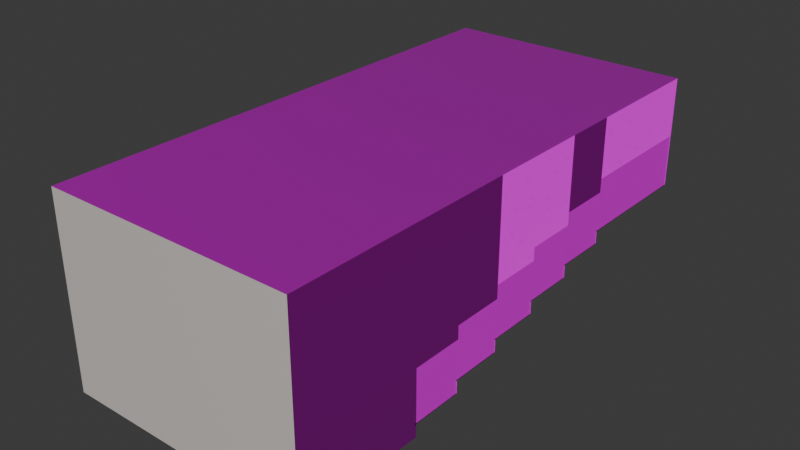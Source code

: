 # Source: Classroom-Buidling.blend  (saved by Blender 4.2.66; exported with 4.5.12 LTS)
import bpy
from mathutils import Matrix  # noqa: F401  (used for matrix-valued properties, if any)

bpy.ops.wm.read_factory_settings(use_empty=True)
scene = bpy.context.scene
scene.name = 'Scene'

# ---- collections
col_collection = bpy.data.collections.new('Collection'); scene.collection.children.link(col_collection)

# ---- images (referenced by path relative to the original .blend; pixels are not part of the script)
import os
ASSET_DIR = os.environ.get("B2B_ASSET_DIR", "")  # directory of the original .blend (textures are referenced by path, not embedded)
HERE = os.path.dirname(os.path.abspath(__file__))  # packed textures are extracted next to this script under _unpacked/

def load_image(name, relpath, width, height, colorspace="sRGB"):
    """Load a texture the original file referenced (path relative to the .blend, or extracted next to this script)."""
    p = next((c for c in (os.path.join(HERE, relpath), os.path.join(ASSET_DIR, relpath)) if relpath and os.path.exists(c)), "")
    if p:
        img = bpy.data.images.load(p, check_existing=True)
        img.name = name
    else:  # same state as the original file: an image datablock whose file is absent (Cycles renders it pink)
        img = bpy.data.images.new(name, width, height)
        img.source = "FILE"
        img.filepath = "//" + (relpath or name)
    img.colorspace_settings.name = colorspace
    return img
img_concrete_floor_uh1gcaxdy_1k_basecolor_jpg = load_image('Concrete_Floor_uh1gcaxdy_1K_BaseColor.jpg', 'Concrete_Floor_uh1gcaxdy_1K_BaseColor.jpg', 1024, 1024, 'sRGB')
img_concrete_floor_uh1gcaxdy_1k_normal_jpg = load_image('Concrete_Floor_uh1gcaxdy_1K_Normal.jpg', 'Concrete_Floor_uh1gcaxdy_1K_Normal.jpg', 1024, 1024, 'sRGB')
img_concrete_floor_uh1gcaxdy_1k_roughness_jpg = load_image('Concrete_Floor_uh1gcaxdy_1K_Roughness.jpg', 'Concrete_Floor_uh1gcaxdy_1K_Roughness.jpg', 1024, 1024, 'sRGB')
img_wooden_floor_ubnmdb2o_1k_displacement_jpg = load_image('Wooden_Floor_ubnmdb2o_1K_Displacement.jpg', 'Wooden_Floor_ubnmdb2o_1K_Displacement.jpg', 1024, 1024, 'sRGB')
img_concrete_floor_uh1gcaxdy_1k_specular_jpg = load_image('Concrete_Floor_uh1gcaxdy_1K_Specular.jpg', 'Concrete_Floor_uh1gcaxdy_1K_Specular.jpg', 1024, 1024, 'sRGB')
img_wooden_floor_ubnmdb2o_1k_basecolor_jpg = load_image('Wooden_Floor_ubnmdb2o_1K_BaseColor.jpg', 'Wooden_Floor_ubnmdb2o_1K_BaseColor.jpg', 1024, 1024, 'sRGB')
img_wooden_floor_ubnmdb2o_1k_normal_jpg = load_image('Wooden_Floor_ubnmdb2o_1K_Normal.jpg', 'Wooden_Floor_ubnmdb2o_1K_Normal.jpg', 1024, 1024, 'sRGB')
img_wooden_floor_ubnmdb2o_1k_specular_jpg = load_image('Wooden_Floor_ubnmdb2o_1K_Specular.jpg', 'Wooden_Floor_ubnmdb2o_1K_Specular.jpg', 1024, 1024, 'sRGB')
img_japanese_tatami_mats_tlvheccfw_1k_basecolor_jpg = load_image('Japanese_Tatami_Mats_tlvheccfw_1K_BaseColor.jpg', 'Japanese_Tatami_Mats_tlvheccfw_1K_BaseColor.jpg', 1024, 1024, 'sRGB')
img_japanese_tatami_mats_tlvheccfw_1k_normal_jpg = load_image('Japanese_Tatami_Mats_tlvheccfw_1K_Normal.jpg', 'Japanese_Tatami_Mats_tlvheccfw_1K_Normal.jpg', 1024, 1024, 'sRGB')
img_japanese_tatami_mats_tlvheccfw_1k_roughness_jpg = load_image('Japanese_Tatami_Mats_tlvheccfw_1K_Roughness.jpg', 'Japanese_Tatami_Mats_tlvheccfw_1K_Roughness.jpg', 1024, 1024, 'sRGB')
img_plaster_wall_th0mecug_1k_basecolor_jpg = load_image('Plaster_Wall_th0mecug_1K_BaseColor.jpg', 'Plaster_Wall_th0mecug_1K_BaseColor.jpg', 1024, 1024, 'sRGB')
img_plaster_wall_th0mecug_1k_normal_jpg = load_image('Plaster_Wall_th0mecug_1K_Normal.jpg', 'Plaster_Wall_th0mecug_1K_Normal.jpg', 1024, 1024, 'sRGB')
img_plaster_wall_th0mecug_1k_roughness_jpg = load_image('Plaster_Wall_th0mecug_1K_Roughness.jpg', 'Plaster_Wall_th0mecug_1K_Roughness.jpg', 1024, 1024, 'sRGB')
img_plaster_wall_th0mecug_1k_displacement_jpg = load_image('Plaster_Wall_th0mecug_1K_Displacement.jpg', 'Plaster_Wall_th0mecug_1K_Displacement.jpg', 1024, 1024, 'sRGB')
img_plaster_wall_th0mecug_1k_specular_jpg = load_image('Plaster_Wall_th0mecug_1K_Specular.jpg', 'Plaster_Wall_th0mecug_1K_Specular.jpg', 1024, 1024, 'sRGB')
img_soundproofed_ceiling_sl4qlkd_1k_basecolor_jpg = load_image('Soundproofed_Ceiling_sl4qlkd_1K_BaseColor.jpg', 'Soundproofed_Ceiling_sl4qlkd_1K_BaseColor.jpg', 1024, 1024, 'sRGB')
img_soundproofed_ceiling_sl4qlkd_1k_roughness_jpg = load_image('Soundproofed_Ceiling_sl4qlkd_1K_Roughness.jpg', 'Soundproofed_Ceiling_sl4qlkd_1K_Roughness.jpg', 1024, 1024, 'sRGB')
img_soundproofed_ceiling_sl4qlkd_1k_normal_jpg = load_image('Soundproofed_Ceiling_sl4qlkd_1K_Normal.jpg', 'Soundproofed_Ceiling_sl4qlkd_1K_Normal.jpg', 1024, 1024, 'sRGB')
img_soundproofed_ceiling_sl4qlkd_1k_specular_jpg = load_image('Soundproofed_Ceiling_sl4qlkd_1K_Specular.jpg', 'Soundproofed_Ceiling_sl4qlkd_1K_Specular.jpg', 1024, 1024, 'sRGB')

# ---- materials (node trees are filled in below, after node groups)
mat_material_002 = bpy.data.materials.new('Material.002')
mat_material_001 = bpy.data.materials.new('Material.001')
mat_material_003 = bpy.data.materials.new('Material.003')
mat_material_004 = bpy.data.materials.new('Material.004')
mat_material_005 = bpy.data.materials.new('Material.005')

# ---- node groups
ng_smooth_by_angle = bpy.data.node_groups.new('Smooth by Angle', 'GeometryNodeTree')
_s = ng_smooth_by_angle.interface.new_socket(name='Mesh', in_out='OUTPUT', socket_type='NodeSocketGeometry')
_s = ng_smooth_by_angle.interface.new_socket(name='Mesh', in_out='INPUT', socket_type='NodeSocketGeometry')
_s = ng_smooth_by_angle.interface.new_socket(name='Angle', in_out='INPUT', socket_type='NodeSocketFloat')
_s.subtype = 'ANGLE'
_s.default_value = 0.5236
_s.min_value = 0.0
_s.max_value = 3.142
_s.description = 'Maximum face angle for smooth edges'
_s = ng_smooth_by_angle.interface.new_socket(name='Ignore Sharpness', in_out='INPUT', socket_type='NodeSocketBool')
_s.force_non_field = True
ng_smooth_by_angle.description = 'Set the sharpness of mesh edges based on the angle between the neighboring faces'
ng_smooth_by_angle.is_modifier = True
_N = ng_smooth_by_angle.nodes; _L = ng_smooth_by_angle.links
n0 = _N.new('GeometryNodeSetShadeSmooth'); n0.name = 'Set Shade Smooth'; n0.location = (120, -80)
n0.domain = 'EDGE'
n1 = _N.new('GeometryNodeSetShadeSmooth'); n1.name = 'Set Shade Smooth.001'; n1.location = (300, -80)
n2 = _N.new('NodeGroupOutput'); n2.name = 'Group Output'; n2.location = (480, -80)
n3 = _N.new('GeometryNodeInputMeshEdgeAngle'); n3.name = 'Edge Angle'; n3.location = (-440, -240)
n4 = _N.new('NodeGroupInput'); n4.name = 'Group Input'; n4.location = (-80, -80)
n5 = _N.new('GeometryNodeInputEdgeSmooth'); n5.name = 'Is Edge Smooth'; n5.location = (-260, -120)
n6 = _N.new('GeometryNodeInputShadeSmooth'); n6.name = 'Is Shade Smooth'; n6.location = (-440, -397)
n7 = _N.new('FunctionNodeCompare'); n7.name = 'Compare'; n7.location = (-260, -260)
n7.operation = 'LESS_EQUAL'
n7.inputs[6].default_value = (0.0, 0.0, 0.0, 0.0)
n7.inputs[7].default_value = (0.0, 0.0, 0.0, 0.0)
n8 = _N.new('FunctionNodeBooleanMath'); n8.name = 'Boolean Math.001'; n8.location = (-80, -260)
n9 = _N.new('NodeGroupInput'); n9.name = 'Group Input.001'; n9.location = (-440, -329)
n10 = _N.new('NodeGroupInput'); n10.name = 'Group Input.002'; n10.location = (-259, -189)
n11 = _N.new('FunctionNodeBooleanMath'); n11.name = 'Boolean Math'; n11.location = (-80, -149)
n11.operation = 'OR'
n12 = _N.new('FunctionNodeBooleanMath'); n12.name = 'Boolean Math.002'; n12.location = (-260, -380)
n12.operation = 'OR'
n13 = _N.new('NodeGroupInput'); n13.name = 'Group Input.003'; n13.location = (-440, -460)
_L.new(n3.outputs[0], n7.inputs[0])
_L.new(n1.outputs[0], n2.inputs[0])
_L.new(n9.outputs[1], n7.inputs[1])
_L.new(n7.outputs[0], n8.inputs[0])
_L.new(n4.outputs[0], n0.inputs[0])
_L.new(n0.outputs[0], n1.inputs[0])
_L.new(n8.outputs[0], n0.inputs[2])
_L.new(n10.outputs[2], n11.inputs[1])
_L.new(n5.outputs[0], n11.inputs[0])
_L.new(n11.outputs[0], n0.inputs[1])
_L.new(n13.outputs[2], n12.inputs[1])
_L.new(n6.outputs[0], n12.inputs[0])
_L.new(n12.outputs[0], n8.inputs[1])
n2.is_active_output = True

# ---- material node trees
mat_material_002.use_nodes = True; mat_material_002.node_tree.nodes.clear()
_N = mat_material_002.node_tree.nodes; _L = mat_material_002.node_tree.links
n0 = _N.new('ShaderNodeBsdfPrincipled'); n0.name = 'Principled BSDF'; n0.location = (-228, 384)
n1 = _N.new('ShaderNodeOutputMaterial'); n1.name = 'Material Output'; n1.location = (493, 370)
n2 = _N.new('ShaderNodeTexImage'); n2.name = 'Image Texture.001'; n2.location = (-524, 366)
n2.hide = True
n2.image = img_concrete_floor_uh1gcaxdy_1k_basecolor_jpg
n3 = _N.new('ShaderNodeTexImage'); n3.name = 'Image Texture.002'; n3.location = (-712, 228)
n3.hide = True
n3.image = img_concrete_floor_uh1gcaxdy_1k_normal_jpg
n4 = _N.new('ShaderNodeTexImage'); n4.name = 'Image Texture.003'; n4.location = (-515, 302)
n4.hide = True
n4.image = img_concrete_floor_uh1gcaxdy_1k_roughness_jpg
n5 = _N.new('ShaderNodeTexImage'); n5.name = 'Image Texture.004'; n5.location = (33, 143)
n5.image = img_wooden_floor_ubnmdb2o_1k_displacement_jpg
n6 = _N.new('ShaderNodeTexImage'); n6.name = 'Image Texture.005'; n6.location = (-516, 158)
n6.hide = True
n6.image = img_concrete_floor_uh1gcaxdy_1k_specular_jpg
n7 = _N.new('ShaderNodeNormalMap'); n7.name = 'Normal Map'; n7.location = (-421, 235)
n7.hide = True
n8 = _N.new('ShaderNodeVectorDisplacement'); n8.name = 'Vector Displacement'; n8.location = (313, 207)
n8.inputs[2].default_value = 1.0
_L.new(n0.outputs[0], n1.inputs[0])
_L.new(n2.outputs[0], n0.inputs[0])
_L.new(n6.outputs[0], n0.inputs[14])
_L.new(n4.outputs[0], n0.inputs[2])
_L.new(n7.outputs[0], n0.inputs[5])
_L.new(n8.outputs[0], n1.inputs[2])
_L.new(n3.outputs[0], n7.inputs[1])
_L.new(n5.outputs[0], n8.inputs[0])
n1.is_active_output = True
mat_material_001.use_nodes = True; mat_material_001.node_tree.nodes.clear()
_N = mat_material_001.node_tree.nodes; _L = mat_material_001.node_tree.links
n0 = _N.new('ShaderNodeBsdfPrincipled'); n0.name = 'Principled BSDF'; n0.location = (5, 310)
n1 = _N.new('ShaderNodeOutputMaterial'); n1.name = 'Material Output'; n1.location = (919, 296)
n2 = _N.new('ShaderNodeTexImage'); n2.name = 'Image Texture.001'; n2.location = (-290, 292)
n2.hide = True
n2.image = img_wooden_floor_ubnmdb2o_1k_basecolor_jpg
n3 = _N.new('ShaderNodeTexImage'); n3.name = 'Image Texture.002'; n3.location = (-484, 143)
n3.hide = True
n3.image = img_wooden_floor_ubnmdb2o_1k_normal_jpg
n4 = _N.new('ShaderNodeTexImage'); n4.name = 'Image Texture.004'; n4.location = (267, 37)
n4.hide = True
n4.image = img_wooden_floor_ubnmdb2o_1k_displacement_jpg
n5 = _N.new('ShaderNodeTexImage'); n5.name = 'Image Texture.005'; n5.location = (-282, 84)
n5.hide = True
n5.image = img_wooden_floor_ubnmdb2o_1k_specular_jpg
n6 = _N.new('ShaderNodeValue'); n6.name = 'Value'; n6.location = (-282, 228)
n6.hide = True
n6.outputs[0].default_value = 1.0
n7 = _N.new('ShaderNodeNormalMap'); n7.name = 'Normal Map'; n7.location = (-188, 154)
n7.hide = True
n7.inputs[0].default_value = 0.51
n8 = _N.new('ShaderNodeNormalMap'); n8.name = 'Normal Map.001'; n8.location = (549, 133)
n8.space = 'OBJECT'
n8.inputs[0].default_value = 0.05
n9 = _N.new('ShaderNodeDisplacement'); n9.name = 'Displacement'; n9.location = (739, 162)
n9.inputs[2].default_value = 1.0
_L.new(n0.outputs[0], n1.inputs[0])
_L.new(n2.outputs[0], n0.inputs[0])
_L.new(n5.outputs[0], n0.inputs[14])
_L.new(n7.outputs[0], n0.inputs[5])
_L.new(n9.outputs[0], n1.inputs[2])
_L.new(n6.outputs[0], n0.inputs[2])
_L.new(n3.outputs[0], n7.inputs[1])
_L.new(n4.outputs[0], n8.inputs[1])
_L.new(n8.outputs[0], n9.inputs[3])
n1.is_active_output = True
mat_material_003.use_nodes = True; mat_material_003.node_tree.nodes.clear()
_N = mat_material_003.node_tree.nodes; _L = mat_material_003.node_tree.links
n0 = _N.new('ShaderNodeBsdfPrincipled'); n0.name = 'Principled BSDF.001'; n0.location = (-137, 194)
n1 = _N.new('ShaderNodeOutputMaterial'); n1.name = 'Material Output.001'; n1.location = (773, 174)
n2 = _N.new('ShaderNodeTexImage'); n2.name = 'Image Texture.001'; n2.location = (-557, 176)
n2.hide = True
n2.image = img_japanese_tatami_mats_tlvheccfw_1k_basecolor_jpg
n3 = _N.new('ShaderNodeTexImage'); n3.name = 'Image Texture.002'; n3.location = (-643, 36)
n3.hide = True
n3.image = img_japanese_tatami_mats_tlvheccfw_1k_normal_jpg
n4 = _N.new('ShaderNodeTexImage'); n4.name = 'Image Texture.003'; n4.location = (-549, 112)
n4.hide = True
n4.image = img_japanese_tatami_mats_tlvheccfw_1k_roughness_jpg
n5 = _N.new('ShaderNodeTexImage'); n5.name = 'Image Texture.004'; n5.location = (124, -91)
n5.hide = True
n5.image = img_wooden_floor_ubnmdb2o_1k_displacement_jpg
n6 = _N.new('ShaderNodeTexImage'); n6.name = 'Image Texture.005'; n6.location = (-549, -32)
n6.hide = True
n6.image = img_wooden_floor_ubnmdb2o_1k_specular_jpg
n7 = _N.new('ShaderNodeNormalMap'); n7.name = 'Normal Map'; n7.location = (-327, 30)
n7.inputs[0].default_value = 2.0
n8 = _N.new('ShaderNodeDisplacement'); n8.name = 'Displacement'; n8.location = (570, 41)
n8.inputs[2].default_value = 1.0
n9 = _N.new('ShaderNodeNormalMap'); n9.name = 'Normal Map.001'; n9.location = (380, -92)
n9.hide = True
_L.new(n0.outputs[0], n1.inputs[0])
_L.new(n2.outputs[0], n0.inputs[0])
_L.new(n6.outputs[0], n0.inputs[14])
_L.new(n4.outputs[0], n0.inputs[2])
_L.new(n7.outputs[0], n0.inputs[5])
_L.new(n3.outputs[0], n7.inputs[1])
_L.new(n9.outputs[0], n8.inputs[3])
_L.new(n5.outputs[0], n9.inputs[1])
n1.is_active_output = True
mat_material_004.use_nodes = True; mat_material_004.node_tree.nodes.clear()
_N = mat_material_004.node_tree.nodes; _L = mat_material_004.node_tree.links
n0 = _N.new('ShaderNodeBsdfPrincipled'); n0.name = 'Principled BSDF.001'; n0.location = (-264, 146)
n0.inputs[0].default_value = (0.6539, 0.606, 0.5695, 1.0)
n1 = _N.new('ShaderNodeOutputMaterial'); n1.name = 'Material Output.001'; n1.location = (643, 132)
n2 = _N.new('ShaderNodeTexImage'); n2.name = 'Image Texture.001'; n2.location = (-740, 128)
n2.hide = True
n2.image = img_plaster_wall_th0mecug_1k_basecolor_jpg
n3 = _N.new('ShaderNodeTexImage'); n3.name = 'Image Texture.002'; n3.location = (-734, -15)
n3.hide = True
n3.image = img_plaster_wall_th0mecug_1k_normal_jpg
n4 = _N.new('ShaderNodeTexImage'); n4.name = 'Image Texture.003'; n4.location = (-732, 65)
n4.hide = True
n4.image = img_plaster_wall_th0mecug_1k_roughness_jpg
n5 = _N.new('ShaderNodeTexImage'); n5.name = 'Image Texture.004'; n5.location = (-7, -113)
n5.hide = True
n5.image = img_plaster_wall_th0mecug_1k_displacement_jpg
n6 = _N.new('ShaderNodeTexImage'); n6.name = 'Image Texture.005'; n6.location = (-732, -79)
n6.hide = True
n6.image = img_plaster_wall_th0mecug_1k_specular_jpg
n7 = _N.new('ShaderNodeNormalMap'); n7.name = 'Normal Map'; n7.location = (-454, -5)
n7.inputs[0].default_value = 0.1
n8 = _N.new('ShaderNodeNormalMap'); n8.name = 'Normal Map.001'; n8.location = (273, -56)
n8.inputs[0].default_value = 0.15
n9 = _N.new('ShaderNodeDisplacement'); n9.name = 'Displacement'; n9.location = (463, -17)
n9.inputs[2].default_value = 0.1
_L.new(n0.outputs[0], n1.inputs[0])
_L.new(n6.outputs[0], n0.inputs[14])
_L.new(n4.outputs[0], n0.inputs[2])
_L.new(n7.outputs[0], n0.inputs[5])
_L.new(n9.outputs[0], n1.inputs[2])
_L.new(n3.outputs[0], n7.inputs[1])
_L.new(n5.outputs[0], n8.inputs[1])
_L.new(n8.outputs[0], n9.inputs[3])
n1.is_active_output = True
mat_material_005.use_nodes = True; mat_material_005.node_tree.nodes.clear()
_N = mat_material_005.node_tree.nodes; _L = mat_material_005.node_tree.links
n0 = _N.new('ShaderNodeBsdfPrincipled'); n0.name = 'Principled BSDF'; n0.location = (10, 300)
n1 = _N.new('ShaderNodeOutputMaterial'); n1.name = 'Material Output'; n1.location = (300, 300)
n2 = _N.new('ShaderNodeTexImage'); n2.name = 'Image Texture'; n2.location = (-433, 279)
n2.hide = True
n2.image = img_soundproofed_ceiling_sl4qlkd_1k_basecolor_jpg
n3 = _N.new('ShaderNodeTexImage'); n3.name = 'Image Texture.001'; n3.location = (-438, 223)
n3.hide = True
n3.image = img_soundproofed_ceiling_sl4qlkd_1k_roughness_jpg
n4 = _N.new('ShaderNodeTexImage'); n4.name = 'Image Texture.002'; n4.location = (-511, 144)
n4.hide = True
n4.image = img_soundproofed_ceiling_sl4qlkd_1k_normal_jpg
n5 = _N.new('ShaderNodeNormalMap'); n5.name = 'Normal Map'; n5.location = (-180, 154)
n5.hide = True
n6 = _N.new('ShaderNodeTexImage'); n6.name = 'Image Texture.003'; n6.location = (-486, 72)
n6.hide = True
n6.image = img_soundproofed_ceiling_sl4qlkd_1k_specular_jpg
_L.new(n0.outputs[0], n1.inputs[0])
_L.new(n2.outputs[0], n0.inputs[0])
_L.new(n3.outputs[0], n0.inputs[2])
_L.new(n5.outputs[0], n0.inputs[5])
_L.new(n4.outputs[0], n5.inputs[1])
_L.new(n6.outputs[0], n0.inputs[14])
n1.is_active_output = True

# ---- world
world_world = bpy.data.worlds.new('World'); scene.world = world_world
world_world.use_nodes = True; world_world.node_tree.nodes.clear()
_N = world_world.node_tree.nodes; _L = world_world.node_tree.links
n0 = _N.new('ShaderNodeOutputWorld'); n0.name = 'World Output'; n0.location = (300, 300)
n1 = _N.new('ShaderNodeBackground'); n1.name = 'Background'; n1.location = (10, 300)
n1.inputs[0].default_value = (0.05088, 0.05088, 0.05088, 1.0)
_L.new(n1.outputs[0], n0.inputs[0])
n0.is_active_output = True
world_world.color = (0.05088, 0.05088, 0.05088)
world_world.sun_shadow_jitter_overblur = 0.0

# ---- meshes
me_plane = bpy.data.meshes.new('Plane')
me_plane.from_pydata([(-4.796, 1.0, 0.0), (4.804, 1.0, 0.0), (-4.796, 6.0, 0.0), (4.804, 6.0, 0.0), (4.804, 11.95, 1.969), (4.804, 11.95, 1.981), (-4.796, 8.0, 0.5), (4.804, 8.0, 0.5), (-4.796, 10.0, 1.0), (4.804, 10.0, 1.0), (4.804, 11.96, 1.991), (4.804, 11.97, 1.998), (-4.796, 12.0, 1.5), (4.804, 12.0, 1.5), (4.804, 11.98, 2.0), (4.804, 11.95, 2.031), (-4.796, 14.0, 2.0), (4.804, 14.0, 2.0), (-4.796, 11.98, 2.0), (-4.796, 11.97, 1.998), (-4.796, 16.0, 2.5), (4.804, 16.0, 2.5), (-4.796, 11.96, 1.991), (-4.796, 11.95, 1.981), (-4.796, 21.0, 3.0), (4.804, 21.0, 3.0), (-0.938, 1.0, 0.0), (0.9469, 1.0, 0.0), (0.9469, 6.0, 0.0), (-0.938, 6.0, 0.0), (-4.796, 11.95, 1.969), (-4.796, 11.95, 2.031), (0.9469, 8.0, 0.5), (4.804, 9.95, 1.469), (4.804, 9.952, 1.481), (0.9469, 10.0, 1.0), (4.804, 9.959, 1.491), (4.804, 9.969, 1.498), (-0.938, 12.0, 1.5), (4.804, 9.981, 1.5), (4.804, 9.95, 1.531), (0.9469, 14.0, 2.0), (-4.796, 9.981, 1.5), (-4.796, 9.969, 1.498), (-0.938, 16.0, 2.5), (-4.796, 9.959, 1.491), (-4.796, 9.952, 1.481), (0.9469, 21.0, 3.0), (-0.938, 21.0, 3.0), (0.9469, 9.0, 0.75), (-0.938, 8.0, 0.5), (-0.938, 9.0, 0.75), (-0.938, 8.0, 0.75), (0.9469, 7.0, 0.25), (-0.938, 15.0, 2.5), (-0.938, 13.0, 2.0), (0.9469, 13.0, 2.0), (-0.938, 9.0, 1.0), (0.9469, 9.0, 1.0), (-0.938, 7.0, 0.5), (0.9469, 7.0, 0.5), (-0.938, 7.0, 0.25), (-0.938, 6.0, 0.25), (-0.938, 17.0, 3.0), (0.9469, 17.0, 3.0), (-0.938, 10.0, 1.0), (0.9469, 11.0, 1.25), (-0.938, 11.0, 1.25), (0.9469, 11.0, 1.5), (-0.938, 11.0, 1.5), (0.9469, 12.0, 1.5), (0.9469, 12.0, 1.75), (-0.938, 12.0, 1.75), (0.9469, 13.0, 1.75), (-0.938, 13.0, 1.75), (-0.938, 14.0, 2.0), (-0.938, 14.0, 2.25), (0.9469, 15.0, 2.25), (-0.938, 15.0, 2.25), (0.9469, 15.0, 2.5), (0.9469, 16.0, 2.5), (-0.938, 16.0, 2.75), (-0.938, 17.0, 2.75), (0.9469, 17.0, 2.75), (0.9469, 17.0, 3.0), (-2.867, 6.0, 0.0), (-4.796, 9.95, 1.469), (-4.796, 6.0, 0.25), (4.804, 6.0, 0.25), (-4.796, 9.95, 1.531), (-4.796, 8.0, 0.75), (4.804, 8.0, 0.75), (4.804, 5.95, 0.4689), (-4.796, 10.0, 1.25), (4.804, 10.0, 1.25), (-2.867, 12.0, 1.5), (4.804, 5.952, 0.4808), (-4.796, 12.0, 1.75), (4.804, 12.0, 1.75), (4.804, 5.959, 0.4909), (-4.796, 14.0, 2.25), (4.804, 14.0, 2.25), (-2.867, 16.0, 2.5), (4.804, 5.969, 0.4976), (-4.796, 16.0, 2.75), (4.804, 16.0, 2.75), (2.876, 6.0, 0.0), (4.804, 5.981, 0.5), (2.876, 8.0, 0.5), (4.804, 5.95, 0.5311), (2.876, 10.0, 1.0), (-4.796, 5.981, 0.5), (-4.796, 5.969, 0.4976), (2.876, 14.0, 2.0), (-4.796, 5.959, 0.4909), (-4.796, 5.952, 0.4808), (0.9469, 14.0, 2.25), (0.9469, 10.0, 1.25), (0.9469, 8.0, 0.75), (0.9469, 6.0, 0.25), (-2.867, 8.0, 0.5), (-2.867, 10.0, 1.0), (-2.867, 14.0, 2.0), (2.876, 12.0, 1.5), (2.876, 16.0, 2.5), (0.9469, 16.0, 2.75), (-0.938, 10.0, 1.25), (4.804, 10.0, 3.5), (-4.796, 10.0, 3.5), (4.804, 10.0, 3.0), (-4.796, 10.0, 3.0), (4.804, 8.0, 2.5), (-4.796, 8.0, 2.5), (-4.796, 5.95, 0.4689), (-4.796, 5.95, 0.5311), (4.804, 6.0, 2.5), (-4.796, 6.0, 2.5), (4.804, 6.0, 2.0), (-4.796, 6.0, 2.0), (4.804, 1.0, 2.0), (-4.796, 1.0, 2.0), (-4.796, 12.0, 3.5), (4.804, 12.0, 3.5), (-4.796, 12.0, 4.0), (4.804, 12.0, 4.0), (-4.796, 14.0, 4.0), (4.804, 14.0, 4.0), (-4.796, 14.0, 4.5), (4.804, 14.0, 4.5), (-4.796, 16.0, 4.5), (4.804, 16.0, 4.5), (-4.796, 16.0, 5.0), (4.804, 16.0, 5.0), (-4.796, 21.0, 5.0), (4.804, 21.0, 5.0), (-0.938, 1.0, 2.0), (0.9469, 1.0, 2.0), (0.9469, 21.0, 5.0), (-0.938, 21.0, 5.0), (-4.796, 6.0, 2.25), (4.804, 6.0, 2.25), (-4.796, 8.0, 2.75), (4.804, 8.0, 2.75), (-4.796, 10.0, 3.25), (4.804, 10.0, 3.25), (-4.796, 12.0, 3.75), (4.804, 12.0, 3.75), (-4.796, 14.0, 4.25), (4.804, 14.0, 4.25), (-4.796, 16.0, 4.75), (4.804, 16.0, 4.75), (4.804, 8.0, 3.0), (-4.796, 8.0, 3.0), (4.804, 10.0, 7.262), (-4.796, 10.0, 7.262), (4.804, 10.0, 7.262), (-4.796, 10.0, 7.262), (4.804, 8.0, 7.262), (-4.796, 8.0, 7.262), (4.804, 6.0, 7.262), (-4.796, 6.0, 7.262), (4.804, 6.0, 7.262), (-4.796, 6.0, 7.262), (4.804, 1.0, 7.262), (-4.796, 1.0, 7.262), (-4.796, 12.0, 7.262), (4.804, 12.0, 7.262), (-4.796, 12.0, 7.262), (4.804, 12.0, 7.262), (-4.796, 14.0, 7.262), (4.804, 14.0, 7.262), (-4.796, 14.0, 7.262), (4.804, 14.0, 7.262), (-4.796, 16.0, 7.262), (4.804, 16.0, 7.262), (-4.796, 16.0, 7.262), (4.804, 16.0, 7.262), (-4.796, 21.0, 7.262), (4.804, 21.0, 7.262), (-0.938, 1.0, 7.262), (0.9469, 1.0, 7.262), (0.9469, 21.0, 7.262), (-0.938, 21.0, 7.262), (-4.796, 6.0, 7.262), (4.804, 6.0, 7.262), (-4.796, 8.0, 7.262), (4.804, 8.0, 7.262), (-4.796, 10.0, 7.262), (4.804, 10.0, 7.262), (-4.796, 12.0, 7.262), (4.804, 12.0, 7.262), (-4.796, 14.0, 7.262), (4.804, 14.0, 7.262), (-4.796, 16.0, 7.262), (4.804, 16.0, 7.262), (4.804, 8.0, 7.262), (-4.796, 8.0, 7.262), (-4.796, 6.0, 0.4689), (-4.796, 6.031, 0.5), (-4.796, 6.0, 0.5311), (4.804, 6.031, 0.5), (4.804, 6.0, 0.4689), (4.804, 6.0, 0.5311), (-4.796, 10.0, 1.469), (-4.796, 10.03, 1.5), (-4.796, 10.0, 1.531), (4.804, 10.03, 1.5), (4.804, 10.0, 1.469), (4.804, 10.0, 1.531), (-4.796, 12.0, 1.969), (-4.796, 12.03, 2.0), (-4.796, 12.0, 2.031), (4.804, 12.03, 2.0), (4.804, 12.0, 1.969), (4.804, 12.0, 2.031), (-4.796, 14.0, 2.469), (-4.796, 14.03, 2.5), (-4.796, 14.0, 2.531), (4.804, 14.03, 2.5), (4.804, 14.0, 2.469), (4.804, 14.0, 2.531), (-4.796, 16.0, 2.969), (-4.796, 16.03, 3.0), (-4.796, 16.0, 3.031), (4.804, 16.03, 3.0), (4.804, 16.0, 2.969), (4.804, 16.0, 3.031), (0.9469, 6.0, 0.4689), (0.9469, 6.031, 0.5), (0.9469, 6.002, 0.4808), (0.9469, 6.009, 0.4909), (0.9469, 6.019, 0.4976), (-0.938, 6.031, 0.5), (-0.938, 6.0, 0.4689), (-0.938, 6.019, 0.4976), (-0.938, 6.009, 0.4909), (-0.938, 6.002, 0.4808), (0.9469, 8.0, 0.9689), (0.9469, 8.031, 1.0), (0.9469, 8.002, 0.9808), (0.9469, 8.009, 0.9909), (0.9469, 8.019, 0.9976), (-0.938, 8.031, 1.0), (-0.938, 8.0, 0.9689), (-0.938, 8.019, 0.9976), (-0.938, 8.009, 0.9909), (-0.938, 8.002, 0.9808), (0.9469, 10.0, 1.469), (0.9469, 10.03, 1.5), (0.9469, 10.0, 1.481), (0.9469, 10.01, 1.491), (0.9469, 10.02, 1.498), (-0.938, 10.03, 1.5), (-0.938, 10.0, 1.469), (-0.938, 10.02, 1.498), (-0.938, 10.01, 1.491), (-0.938, 10.0, 1.481), (0.9469, 12.0, 1.969), (0.9469, 12.03, 2.0), (0.9469, 12.0, 1.981), (0.9469, 12.01, 1.991), (0.9469, 12.02, 1.998), (-0.938, 12.03, 2.0), (-0.938, 12.0, 1.969), (-0.938, 12.02, 1.998), (-0.938, 12.01, 1.991), (-0.938, 12.0, 1.981), (0.9469, 14.0, 2.469), (0.9469, 14.03, 2.5), (0.9469, 14.0, 2.481), (0.9469, 14.01, 2.491), (0.9469, 14.02, 2.498), (-0.938, 14.03, 2.5), (-0.938, 14.0, 2.469), (-0.938, 14.02, 2.498), (-0.938, 14.01, 2.491), (-0.938, 14.0, 2.481), (0.9469, 16.0, 2.969), (0.9469, 16.03, 3.0), (0.9469, 16.0, 2.981), (0.9469, 16.01, 2.991), (0.9469, 16.02, 2.998), (-0.938, 16.03, 3.0), (-0.938, 16.0, 2.969), (-0.938, 16.02, 2.998), (-0.938, 16.01, 2.991), (-0.938, 16.0, 2.981), (-2.867, 6.0, 0.4689), (-2.867, 6.031, 0.5), (-2.867, 8.0, 0.9689), (-2.867, 8.031, 1.0), (-2.867, 10.0, 1.469), (-2.867, 10.03, 1.5), (-2.867, 12.0, 1.969), (-2.867, 12.03, 2.0), (-2.867, 14.0, 2.469), (-2.867, 14.03, 2.5), (-2.867, 16.03, 3.0), (-2.867, 16.0, 2.969), (2.876, 6.0, 0.4689), (2.876, 6.031, 0.5), (2.876, 8.0, 0.9689), (2.876, 8.031, 1.0), (2.876, 10.0, 1.469), (2.876, 10.03, 1.5), (2.876, 12.0, 1.969), (2.876, 12.03, 2.0), (2.876, 14.0, 2.469), (2.876, 14.03, 2.5), (2.876, 16.03, 3.0), (2.876, 16.0, 2.969), (4.804, 8.031, 1.0), (4.804, 8.0, 0.9689), (4.804, 8.0, 1.031), (-4.796, 8.0, 0.9689), (-4.796, 8.031, 1.0), (-4.796, 8.0, 1.031), (-4.796, 13.95, 2.531), (-4.796, 13.95, 2.469), (-4.796, 13.95, 2.481), (-4.796, 13.96, 2.491), (-4.796, 13.97, 2.498), (-4.796, 13.98, 2.5), (4.804, 13.95, 2.531), (4.804, 13.98, 2.5), (4.804, 13.97, 2.498), (4.804, 13.96, 2.491), (4.804, 13.95, 2.481), (4.804, 13.95, 2.469), (-4.796, 15.95, 3.031), (-4.796, 15.95, 2.969), (-4.796, 15.95, 2.981), (-4.796, 15.96, 2.991), (-4.796, 15.97, 2.998), (-4.796, 15.98, 3.0), (4.804, 15.95, 3.031), (4.804, 15.98, 3.0), (4.804, 15.97, 2.998), (4.804, 15.96, 2.991), (4.804, 15.95, 2.981), (4.804, 15.95, 2.969), (4.804, 7.95, 1.031), (4.804, 7.981, 1.0), (4.804, 7.969, 0.9976), (4.804, 7.959, 0.9909), (4.804, 7.952, 0.9808), (4.804, 7.95, 0.9689), (-4.796, 7.95, 1.031), (-4.796, 7.95, 0.9689), (-4.796, 7.952, 0.9808), (-4.796, 7.959, 0.9909), (-4.796, 7.969, 0.9976), (-4.796, 7.981, 1.0), (-2.867, 5.969, 0.4976), (-2.867, 5.981, 0.5), (-2.867, 5.959, 0.4909), (-2.867, 5.952, 0.4808), (-2.867, 5.95, 0.4689), (-2.867, 9.969, 1.498), (-2.867, 9.981, 1.5), (-2.867, 9.959, 1.491), (-2.867, 9.952, 1.481), (-2.867, 9.95, 1.469), (-2.867, 11.97, 1.998), (-2.867, 11.98, 2.0), (-2.867, 11.96, 1.991), (-2.867, 11.95, 1.981), (-2.867, 11.95, 1.969), (-2.867, 13.97, 2.498), (-2.867, 13.98, 2.5), (-2.867, 13.96, 2.491), (-2.867, 13.95, 2.481), (-2.867, 13.95, 2.469), (-2.867, 15.97, 2.998), (-2.867, 15.98, 3.0), (-2.867, 15.96, 2.991), (-2.867, 15.95, 2.981), (-2.867, 15.95, 2.969), (2.876, 5.969, 0.4976), (2.876, 5.981, 0.5), (0.9469, 5.981, 0.5), (0.9469, 5.969, 0.4976), (2.876, 5.959, 0.4909), (0.9469, 5.959, 0.4909), (2.876, 5.952, 0.4808), (0.9469, 5.952, 0.4808), (2.876, 5.95, 0.4689), (0.9469, 5.95, 0.4689), (2.876, 7.969, 0.9976), (2.876, 7.981, 1.0), (0.9469, 7.981, 1.0), (0.9469, 7.969, 0.9976), (2.876, 7.959, 0.9909), (0.9469, 7.959, 0.9909), (2.876, 7.952, 0.9808), (0.9469, 7.952, 0.9808), (2.876, 7.95, 0.9689), (0.9469, 7.95, 0.9689), (2.876, 9.969, 1.498), (2.876, 9.981, 1.5), (0.9469, 9.981, 1.5), (0.9469, 9.969, 1.498), (2.876, 9.959, 1.491), (0.9469, 9.959, 1.491), (2.876, 9.952, 1.481), (0.9469, 9.952, 1.481), (2.876, 9.95, 1.469), (0.9469, 9.95, 1.469), (2.876, 11.97, 1.998), (2.876, 11.98, 2.0), (0.9469, 11.98, 2.0), (0.9469, 11.97, 1.998), (2.876, 11.96, 1.991), (0.9469, 11.96, 1.991), (2.876, 11.95, 1.981), (0.9469, 11.95, 1.981), (2.876, 11.95, 1.969), (0.9469, 11.95, 1.969), (2.876, 13.97, 2.498), (2.876, 13.98, 2.5), (0.9469, 13.98, 2.5), (0.9469, 13.97, 2.498), (2.876, 13.96, 2.491), (0.9469, 13.96, 2.491), (2.876, 13.95, 2.481), (0.9469, 13.95, 2.481), (2.876, 13.95, 2.469), (0.9469, 13.95, 2.469), (2.876, 15.97, 2.998), (2.876, 15.98, 3.0), (0.9469, 15.98, 3.0), (0.9469, 15.97, 2.998), (2.876, 15.96, 2.991), (0.9469, 15.96, 2.991), (2.876, 15.95, 2.981), (0.9469, 15.95, 2.981), (2.876, 15.95, 2.969), (0.9469, 15.95, 2.969), (-0.938, 5.969, 0.4976), (-0.938, 5.981, 0.5), (-0.938, 5.959, 0.4909), (-0.938, 5.952, 0.4808), (-0.938, 5.95, 0.4689), (-0.938, 7.969, 0.9976), (-0.938, 7.981, 1.0), (-2.867, 7.981, 1.0), (-2.867, 7.969, 0.9976), (-0.938, 7.959, 0.9909), (-2.867, 7.959, 0.9909), (-0.938, 7.952, 0.9808), (-2.867, 7.952, 0.9808), (-0.938, 7.95, 0.9689), (-2.867, 7.95, 0.9689), (-0.938, 9.969, 1.498), (-0.938, 9.981, 1.5), (-0.938, 9.959, 1.491), (-0.938, 9.952, 1.481), (-0.938, 9.95, 1.469), (-0.938, 11.97, 1.998), (-0.938, 11.98, 2.0), (-0.938, 11.96, 1.991), (-0.938, 11.95, 1.981), (-0.938, 11.95, 1.969), (-0.938, 13.97, 2.498), (-0.938, 13.98, 2.5), (-0.938, 13.96, 2.491), (-0.938, 13.95, 2.481), (-0.938, 13.95, 2.469), (-0.938, 15.97, 2.998), (-0.938, 15.98, 3.0), (-0.938, 15.96, 2.991), (-0.938, 15.95, 2.981), (-0.938, 15.95, 2.969), (-4.776, 8.0, 0.75), (-4.776, 8.0, 0.5), (-4.776, 10.0, 1.25), (-4.776, 10.0, 1.0), (-4.776, 12.0, 1.75), (-4.776, 12.0, 1.5), (-4.776, 14.0, 2.25), (-4.776, 14.0, 2.0), (-4.776, 16.0, 2.75), (-4.776, 16.0, 2.5), (-4.776, 21.0, 5.0), (-4.776, 16.0, 5.0), (-4.776, 16.0, 4.75), (-4.776, 16.0, 4.5), (-4.776, 14.0, 4.5), (-4.776, 14.0, 4.25), (-4.776, 14.0, 4.0), (-4.776, 12.0, 4.0), (-4.776, 12.0, 3.75), (-4.776, 12.0, 3.5), (-4.776, 10.0, 3.5), (-4.776, 10.0, 3.25), (-4.776, 10.0, 3.0), (-4.776, 8.0, 2.75), (-4.776, 8.0, 2.5), (-4.776, 6.0, 2.5), (-4.776, 8.0, 3.0), (-4.776, 21.0, 3.0), (-4.776, 6.031, 0.5), (-4.776, 6.0, 0.5311), (-4.776, 10.0, 1.531), (-4.776, 10.0, 1.469), (-4.776, 10.03, 1.5), (-4.776, 12.0, 2.031), (-4.776, 12.0, 1.969), (-4.776, 12.03, 2.0), (-4.776, 14.0, 2.531), (-4.776, 14.0, 2.469), (-4.776, 14.03, 2.5), (-4.776, 16.0, 3.031), (-4.776, 16.0, 2.969), (-4.776, 16.03, 3.0), (-4.776, 8.0, 1.031), (-4.776, 8.0, 0.9689), (-4.776, 8.031, 1.0), (4.789, 8.013, 0.5), (4.789, 8.013, 0.75), (4.789, 10.01, 1.0), (4.789, 10.01, 1.25), (4.789, 12.01, 1.5), (4.789, 12.01, 1.75), (4.789, 14.01, 2.0), (4.789, 14.01, 2.25), (4.789, 16.01, 2.5), (4.789, 16.01, 2.75), (4.789, 16.01, 5.0), (4.789, 21.01, 5.0), (4.789, 16.01, 4.75), (4.789, 14.01, 4.5), (4.789, 16.01, 4.5), (4.789, 14.01, 4.25), (4.789, 12.01, 4.0), (4.789, 14.01, 4.0), (4.789, 12.01, 3.75), (4.789, 10.01, 3.5), (4.789, 12.01, 3.5), (4.789, 10.01, 3.25), (4.789, 6.013, 2.5), (4.789, 8.013, 2.5), (4.789, 8.013, 2.75), (4.789, 10.01, 3.0), (4.789, 8.013, 3.0), (4.789, 21.01, 3.0), (4.789, 6.013, 0.5311), (4.789, 6.044, 0.5), (4.789, 10.01, 1.531), (4.789, 10.04, 1.5), (4.789, 10.01, 1.469), (4.789, 12.01, 2.031), (4.789, 12.04, 2.0), (4.789, 12.01, 1.969), (4.789, 14.01, 2.531), (4.789, 14.04, 2.5), (4.789, 14.01, 2.469), (4.789, 16.01, 3.031), (4.789, 16.04, 3.0), (4.789, 16.01, 2.969), (4.789, 8.013, 1.031), (4.789, 8.044, 1.0), (4.789, 8.013, 0.9689), (0.9469, 20.98, 5.0), (-0.938, 20.98, 5.0), (4.804, 20.98, 5.0), (-0.938, 20.98, 3.0), (-4.796, 20.98, 3.0), (4.804, 20.98, 3.0), (0.9469, 20.98, 3.0), (-4.796, 20.98, 5.0)], [], [(27, 1, 3, 106, 28), (72, 283, 313, 229, 97, 12, 95, 38), (88, 221, 319, 247, 119, 28, 106, 3), (248, 320, 108, 32, 60), (166, 144, 554, 556), (98, 233, 325, 277, 71, 70, 123, 13), (94, 227, 323, 267, 117, 35, 110, 9), (326, 232, 17, 113), (236, 316, 102, 20), (101, 239, 327, 287, 116, 41, 113, 17), (105, 245, 330, 297, 125, 80, 124, 21), (231, 230, 528, 526), (82, 83, 84, 63), (64, 83, 125, 297, 299, 300, 301, 298), (288, 328, 124, 80, 79), (57, 58, 35, 65), (278, 326, 113, 41, 56), (51, 49, 58, 57), (52, 263, 309, 334, 90, 6, 120, 50), (52, 118, 49, 51), (258, 322, 110, 35, 58), (50, 32, 118, 52), (0, 26, 29, 85, 2), (26, 27, 28, 29), (59, 60, 32, 50), (61, 53, 60, 59), (62, 119, 53, 61), (63, 64, 47, 48), (29, 28, 119, 62), (65, 35, 117, 126), (126, 117, 66, 67), (67, 66, 68, 69), (69, 68, 70, 38), (38, 70, 71, 72), (72, 71, 73, 74), (74, 73, 56, 55), (55, 56, 41, 75), (75, 41, 116, 76), (76, 116, 77, 78), (78, 77, 79, 54), (54, 79, 80, 44), (44, 80, 125, 81), (81, 125, 83, 82), (268, 324, 123, 70, 68), (224, 12, 498, 525), (165, 141, 512, 511), (322, 331, 9, 110), (334, 336, 535, 536), (229, 231, 526, 527), (147, 167, 508, 507), (6, 90, 493, 494), (145, 143, 510, 509), (100, 235, 530, 499), (333, 332, 582, 580), (98, 13, 542, 543), (287, 289, 290, 291, 288, 79, 77, 116), (228, 227, 570, 568), (56, 73, 71, 277, 279, 280, 281, 278), (7, 220, 567, 538), (331, 333, 580, 581), (267, 269, 270, 271, 268, 68, 66, 117), (224, 312, 95, 12), (257, 259, 260, 261, 258, 58, 49, 118), (143, 165, 511, 510), (91, 332, 321, 257, 118, 32, 108, 7), (153, 24, 587, 590), (25, 244, 578, 565), (222, 221, 88, 160, 135), (247, 249, 250, 251, 248, 60, 53, 119), (298, 329, 244, 25, 47, 64), (320, 220, 7, 108), (142, 166, 556, 558), (308, 252, 59, 50, 120), (310, 262, 57, 65, 121), (312, 272, 69, 38, 95), (314, 282, 55, 75, 122), (316, 292, 54, 44, 102), (252, 254, 255, 256, 253, 62, 61, 59), (51, 57, 262, 264, 265, 266, 263, 52), (69, 272, 274, 275, 276, 273, 126, 67), (282, 284, 285, 286, 283, 72, 74, 55), (292, 294, 295, 296, 293, 76, 78, 54), (302, 304, 305, 306, 303, 81, 82, 63), (87, 217, 219, 136, 159), (158, 153, 590, 584), (148, 150, 552, 551), (230, 16, 500, 528), (26, 0, 140, 155), (226, 228, 568, 569), (169, 149, 506, 505), (48, 47, 589, 586), (27, 26, 155, 156), (144, 146, 555, 554), (225, 224, 525, 523), (154, 25, 565, 549), (246, 245, 579, 577), (218, 308, 120, 6), (0, 2, 138, 140), (328, 238, 21, 124), (133, 115, 134), (88, 3, 137, 160), (1, 27, 156, 139), (12, 97, 497, 498), (132, 136, 518, 517), (3, 1, 139, 137), (76, 293, 315, 235, 100, 16, 122, 75), (242, 317, 302, 63, 48, 24), (324, 226, 13, 123), (244, 246, 577, 578), (81, 303, 318, 241, 104, 20, 102, 44), (245, 105, 547, 579), (126, 273, 311, 223, 93, 8, 121, 65), (129, 164, 559, 563), (2, 87, 159, 138), (90, 334, 536, 493), (230, 314, 122, 16), (131, 135, 179, 177), (163, 128, 174, 207), (145, 167, 211, 189), (152, 170, 214, 196), (136, 132, 178, 180), (164, 129, 175, 208), (149, 169, 213, 193), (135, 160, 204, 179), (165, 143, 187, 209), (146, 144, 188, 190), (150, 148, 192, 194), (159, 136, 180, 203), (166, 142, 186, 210), (143, 145, 189, 187), (167, 147, 191, 211), (144, 166, 210, 188), (158, 157, 201, 202), (168, 146, 190, 212), (141, 165, 209, 185), (157, 154, 198, 201), (169, 151, 195, 213), (138, 159, 203, 182), (156, 155, 199, 200), (170, 150, 194, 214), (142, 127, 173, 186), (137, 139, 183, 181), (161, 172, 216, 205), (155, 140, 184, 199), (128, 141, 185, 174), (139, 156, 200, 183), (129, 171, 215, 175), (127, 164, 208, 173), (140, 138, 182, 184), (172, 130, 176, 216), (154, 152, 196, 198), (130, 163, 207, 176), (171, 162, 206, 215), (151, 153, 197, 195), (160, 137, 181, 204), (147, 149, 193, 191), (153, 158, 202, 197), (132, 161, 205, 178), (162, 131, 177, 206), (148, 168, 212, 192), (335, 310, 121, 8), (309, 263, 471, 472), (325, 233, 4, 436), (280, 279, 435, 433), (234, 232, 14, 15), (263, 266, 469, 471), (332, 333, 361, 366), (281, 280, 433, 431), (317, 242, 354, 394), (232, 326, 429, 14), (266, 265, 467, 469), (230, 231, 31, 18), (323, 227, 33, 426), (235, 315, 392, 338), (278, 281, 431, 430), (326, 278, 430, 429), (333, 331, 362, 361), (265, 264, 463, 467), (226, 324, 419, 39), (267, 323, 426, 427), (231, 229, 30, 31), (319, 221, 92, 406), (269, 267, 427, 425), (262, 310, 465, 464), (245, 246, 355, 360), (264, 262, 464, 463), (307, 253, 462, 377), (316, 236, 342, 389), (270, 269, 425, 423), (253, 256, 461, 462), (227, 228, 40, 33), (220, 320, 399, 107), (229, 313, 387, 30), (318, 303, 492, 397), (256, 255, 460, 461), (303, 306, 491, 492), (271, 270, 423, 421), (246, 244, 356, 355), (255, 254, 458, 460), (306, 305, 490, 491), (228, 226, 39, 40), (268, 271, 421, 420), (252, 308, 374, 459), (305, 304, 488, 490), (324, 268, 420, 419), (242, 243, 349, 354), (254, 252, 459, 458), (297, 330, 456, 457), (314, 230, 18, 384), (302, 317, 394, 489), (257, 321, 416, 417), (299, 297, 457, 455), (224, 225, 89, 42), (304, 302, 489, 488), (259, 257, 417, 415), (223, 311, 382, 86), (315, 293, 487, 392), (293, 296, 486, 487), (243, 241, 350, 349), (300, 299, 455, 453), (260, 259, 415, 413), (296, 295, 485, 486), (225, 223, 86, 89), (301, 300, 453, 451), (295, 294, 483, 485), (261, 260, 413, 411), (239, 240, 343, 348), (312, 224, 42, 379), (292, 316, 389, 484), (334, 309, 472, 368), (298, 301, 451, 450), (294, 292, 484, 483), (221, 222, 109, 92), (258, 261, 411, 410), (329, 298, 450, 449), (217, 307, 377, 133), (313, 283, 482, 387), (322, 258, 410, 409), (283, 286, 481, 482), (240, 238, 344, 343), (287, 327, 446, 447), (247, 319, 406, 407), (310, 335, 372, 465), (289, 287, 447, 445), (286, 285, 480, 481), (249, 247, 407, 405), (321, 332, 366, 416), (222, 220, 107, 109), (285, 284, 478, 480), (236, 237, 337, 342), (290, 289, 445, 443), (250, 249, 405, 403), (308, 218, 111, 374), (282, 314, 384, 479), (331, 322, 409, 362), (284, 282, 479, 478), (218, 219, 134, 111), (330, 245, 360, 456), (291, 290, 443, 441), (311, 273, 477, 382), (251, 250, 403, 401), (273, 276, 476, 477), (237, 235, 338, 337), (288, 291, 441, 440), (335, 336, 367, 372), (276, 275, 475, 476), (248, 251, 401, 400), (244, 329, 449, 356), (328, 288, 440, 439), (219, 217, 133, 134), (320, 248, 400, 399), (327, 239, 348, 446), (275, 274, 473, 475), (233, 234, 15, 4), (277, 325, 436, 437), (241, 318, 397, 350), (279, 277, 437, 435), (272, 312, 379, 474), (336, 334, 368, 367), (274, 272, 474, 473), (238, 328, 439, 344), (62, 253, 307, 217, 87, 2, 85, 29), (115, 114, 134), (114, 112, 134), (112, 111, 134), (107, 103, 109), (103, 99, 109), (99, 96, 109), (96, 92, 109), (86, 46, 89), (46, 45, 89), (45, 43, 89), (43, 42, 89), (39, 37, 40), (37, 36, 40), (36, 34, 40), (34, 33, 40), (30, 23, 31), (23, 22, 31), (22, 19, 31), (19, 18, 31), (14, 11, 15), (11, 10, 15), (10, 5, 15), (5, 4, 15), (338, 339, 337), (339, 340, 337), (340, 341, 337), (341, 342, 337), (344, 345, 343), (345, 346, 343), (346, 347, 343), (347, 348, 343), (350, 351, 349), (351, 352, 349), (352, 353, 349), (353, 354, 349), (356, 357, 355), (357, 358, 355), (358, 359, 355), (359, 360, 355), (362, 363, 361), (363, 364, 361), (364, 365, 361), (365, 366, 361), (368, 369, 367), (369, 370, 367), (370, 371, 367), (371, 372, 367), (374, 111, 112, 373), (373, 112, 114, 375), (375, 114, 115, 376), (376, 115, 133, 377), (379, 42, 43, 378), (378, 43, 45, 380), (380, 45, 46, 381), (381, 46, 86, 382), (384, 18, 19, 383), (383, 19, 22, 385), (385, 22, 23, 386), (386, 23, 30, 387), (389, 342, 341, 388), (388, 341, 340, 390), (390, 340, 339, 391), (391, 339, 338, 392), (394, 354, 353, 393), (393, 353, 352, 395), (395, 352, 351, 396), (396, 351, 350, 397), (399, 400, 401, 398), (398, 401, 403, 402), (402, 403, 405, 404), (404, 405, 407, 406), (409, 410, 411, 408), (408, 411, 413, 412), (412, 413, 415, 414), (414, 415, 417, 416), (419, 420, 421, 418), (418, 421, 423, 422), (422, 423, 425, 424), (424, 425, 427, 426), (429, 430, 431, 428), (428, 431, 433, 432), (432, 433, 435, 434), (434, 435, 437, 436), (439, 440, 441, 438), (438, 441, 443, 442), (442, 443, 445, 444), (444, 445, 447, 446), (449, 450, 451, 448), (448, 451, 453, 452), (452, 453, 455, 454), (454, 455, 457, 456), (459, 374, 373, 458), (458, 373, 375, 460), (460, 375, 376, 461), (461, 376, 377, 462), (464, 465, 466, 463), (463, 466, 468, 467), (467, 468, 470, 469), (469, 470, 472, 471), (474, 379, 378, 473), (473, 378, 380, 475), (475, 380, 381, 476), (476, 381, 382, 477), (479, 384, 383, 478), (478, 383, 385, 480), (480, 385, 386, 481), (481, 386, 387, 482), (484, 389, 388, 483), (483, 388, 390, 485), (485, 390, 391, 486), (486, 391, 392, 487), (489, 394, 393, 488), (488, 393, 395, 490), (490, 395, 396, 491), (491, 396, 397, 492), (107, 399, 398, 103), (103, 398, 402, 99), (99, 402, 404, 96), (96, 404, 406, 92), (39, 419, 418, 37), (37, 418, 422, 36), (36, 422, 424, 34), (34, 424, 426, 33), (14, 429, 428, 11), (11, 428, 432, 10), (10, 432, 434, 5), (5, 434, 436, 4), (344, 439, 438, 345), (345, 438, 442, 346), (346, 442, 444, 347), (347, 444, 446, 348), (356, 449, 448, 357), (357, 448, 452, 358), (358, 452, 454, 359), (359, 454, 456, 360), (362, 409, 408, 363), (363, 408, 412, 364), (364, 412, 414, 365), (365, 414, 416, 366), (465, 372, 371, 466), (466, 371, 370, 468), (468, 370, 369, 470), (470, 369, 368, 472), (532, 534, 520, 503, 504), (522, 521, 494, 517, 518), (495, 524, 523, 513, 514), (497, 527, 526, 510, 511), (523, 525, 498, 512, 513), (499, 530, 529, 507, 508), (526, 528, 500, 509, 510), (501, 533, 532, 504, 505), (529, 531, 502, 506, 507), (498, 497, 511, 512), (494, 493, 516, 517), (535, 537, 496, 515, 519), (500, 499, 508, 509), (493, 536, 535, 519, 516), (496, 495, 514, 515), (502, 501, 505, 506), (97, 229, 527, 497), (151, 169, 505, 504), (336, 335, 537, 535), (16, 100, 499, 500), (24, 153, 503, 520), (335, 8, 496, 537), (172, 161, 516, 519), (141, 128, 513, 512), (235, 237, 529, 530), (8, 93, 495, 496), (93, 223, 524, 495), (104, 241, 533, 501), (237, 236, 531, 529), (130, 172, 519, 515), (163, 130, 515, 514), (136, 219, 522, 518), (219, 218, 521, 522), (153, 151, 504, 503), (242, 24, 520, 534), (149, 147, 507, 506), (218, 6, 494, 521), (236, 20, 502, 531), (161, 132, 517, 516), (20, 104, 501, 502), (241, 243, 532, 533), (128, 163, 514, 513), (243, 242, 534, 532), (167, 145, 509, 508), (223, 225, 523, 524), (540, 581, 580, 564, 563), (565, 578, 577, 548, 549), (546, 575, 574, 551, 552), (544, 572, 571, 554, 555), (542, 569, 568, 557, 558), (577, 579, 547, 550, 548), (538, 567, 566, 560, 561), (541, 540, 563, 559), (543, 542, 558, 556), (571, 573, 543, 556, 554), (574, 576, 545, 553, 551), (580, 582, 539, 562, 564), (545, 544, 555, 553), (539, 538, 561, 562), (547, 546, 552, 550), (568, 570, 541, 559, 557), (239, 101, 545, 576), (146, 168, 553, 555), (21, 238, 575, 546), (232, 234, 571, 572), (101, 17, 544, 545), (233, 98, 543, 573), (150, 170, 550, 552), (127, 142, 558, 557), (234, 233, 573, 571), (9, 331, 581, 540), (17, 232, 572, 544), (171, 129, 563, 564), (332, 91, 539, 582), (164, 127, 557, 559), (152, 154, 549, 548), (91, 7, 538, 539), (238, 240, 574, 575), (105, 21, 546, 547), (162, 171, 564, 562), (227, 94, 541, 570), (240, 239, 576, 574), (220, 222, 566, 567), (131, 162, 562, 561), (168, 148, 551, 553), (94, 9, 540, 541), (135, 131, 561, 560), (13, 226, 569, 542), (222, 135, 560, 566), (170, 152, 548, 550), (587, 586, 584, 590), (589, 588, 585, 583), (586, 589, 583, 584), (154, 157, 583, 585), (24, 48, 586, 587), (25, 154, 585, 588), (47, 25, 588, 589), (157, 158, 584, 583), (180, 178, 205, 216, 176, 207, 174, 185, 209, 187, 189, 211, 191, 193, 213, 195, 197, 202, 201, 198, 196, 214, 194, 192, 212, 190, 188, 210, 186, 173, 208, 175, 215, 206, 177, 179, 204, 181, 183, 200, 199, 184, 182, 203)])
me_plane.polygons.foreach_set('use_smooth', [True] * 524)
me_plane.polygons.foreach_set('material_index', [0, 1, 1, 0, 1, 1, 1, 0, 0, 1, 1, 1, 1, 0, 0, 0, 0, 1, 1, 0, 0, 1, 0, 0, 0, 1, 0, 0, 1, 1, 0, 1, 0, 1, 0, 1, 0, 1, 0, 1, 0, 1, 0, 0, 1, 1, 0, 1, 1, 1, 1, 1, 1, 1, 1, 0, 1, 0, 1, 1, 0, 0, 0, 1, 1, 1, 1, 0, 0, 0, 0, 1, 0, 0, 0, 0, 0, 0, 0, 0, 0, 0, 0, 0, 1, 1, 1, 3, 1, 1, 1, 3, 1, 1, 1, 1, 0, 2, 0, 1, 0, 3, 1, 1, 2, 1, 0, 0, 1, 1, 1, 1, 1, 0, 1, 0, 2, 2, 2, 2, 2, 2, 2, 2, 2, 2, 2, 0, 2, 2, 2, 2, 2, 2, 2, 2, 2, 0, 3, 2, 2, 2, 2, 3, 2, 3, 2, 2, 2, 2, 2, 2, 2, 2, 2, 2, 2, 2, 2, 2, 0, 1, 1, 0, 0, 0, 0, 0, 0, 0, 0, 0, 1, 1, 0, 0, 0, 0, 0, 1, 0, 1, 0, 0, 0, 0, 1, 0, 0, 0, 0, 0, 1, 1, 0, 0, 0, 0, 0, 0, 0, 0, 0, 0, 0, 0, 0, 1, 0, 0, 1, 0, 0, 0, 0, 1, 1, 0, 0, 0, 0, 0, 0, 0, 0, 0, 0, 0, 0, 1, 0, 0, 0, 0, 0, 1, 1, 0, 0, 0, 1, 1, 0, 0, 0, 0, 1, 0, 0, 0, 0, 0, 0, 0, 0, 0, 0, 1, 0, 1, 0, 0, 0, 0, 0, 0, 0, 0, 0, 0, 0, 1, 0, 0, 1, 1, 0, 0, 0, 0, 0, 1, 1, 1, 1, 1, 1, 1, 1, 1, 1, 1, 1, 1, 1, 1, 1, 1, 1, 1, 1, 1, 1, 1, 1, 1, 1, 1, 1, 1, 1, 1, 1, 1, 1, 1, 1, 1, 1, 1, 1, 1, 1, 1, 1, 1, 1, 1, 1, 1, 1, 1, 1, 1, 1, 1, 1, 1, 1, 1, 1, 1, 1, 1, 1, 1, 1, 1, 1, 1, 1, 1, 1, 1, 1, 1, 1, 1, 1, 1, 1, 1, 1, 1, 1, 1, 1, 1, 1, 1, 1, 1, 1, 1, 1, 1, 1, 1, 1, 1, 1, 1, 1, 1, 1, 1, 1, 1, 1, 1, 1, 1, 1, 1, 1, 1, 1, 1, 1, 1, 1, 1, 1, 1, 1, 1, 1, 1, 1, 1, 1, 1, 1, 1, 1, 1, 1, 1, 1, 1, 1, 1, 1, 1, 1, 1, 1, 1, 1, 1, 1, 1, 1, 1, 1, 1, 1, 1, 1, 1, 1, 1, 1, 1, 1, 1, 1, 1, 1, 1, 1, 1, 1, 1, 1, 1, 1, 1, 1, 1, 1, 1, 1, 1, 1, 1, 1, 1, 1, 1, 1, 1, 1, 1, 1, 1, 1, 1, 1, 1, 1, 1, 1, 1, 1, 1, 1, 1, 1, 1, 1, 1, 1, 1, 1, 1, 1, 1, 1, 1, 1, 1, 1, 1, 1, 1, 1, 1, 1, 1, 1, 1, 1, 1, 1, 1, 1, 1, 1, 1, 1, 1, 1, 4])
_uv = me_plane.uv_layers.new(name='UVMap')
_uv.uv.foreach_set('vector', [0.3344, 0.7669, 0.1335, 0.7669, 0.1335, 0.6367, 0.2339, 0.6367, 0.3344, 0.6367, 0.02449, 0.4341, 0.02449, 0.463, -0.4837, 0.463, -0.9918, 0.463, -0.9918, 0.4341, -0.9918, 0.4012, -0.4837, 0.4012, 0.02449, 0.4012, 1.537, 0.5, 1.537, 0.5288, 1.029, 0.5288, 0.5211, 0.5288, 0.5211, 0.5, 0.5211, 0.4671, 1.029, 0.4671, 1.537, 0.4671, 0.3344, 0.5057, 0.2339, 0.5057, 0.2339, 0.4544, 0.3344, 0.4544, 0.3344, 0.4805, 0.7346, 0.9661, 0.7346, 0.9757, 0.7346, 0.9757, 0.7346, 0.9661, 1.537, 0.4341, 1.537, 0.463, 1.029, 0.463, 0.5211, 0.463, 0.5211, 0.4341, 0.5211, 0.4012, 1.029, 0.4012, 1.537, 0.4012, 1.537, 0.6317, 1.537, 0.6606, 1.029, 0.6606, 0.5211, 0.6606, 0.5211, 0.6317, 0.5211, 0.5988, 1.029, 0.5988, 1.537, 0.5988, 0.4348, 0.4536, 0.3344, 0.4536, 0.3344, 0.4023, 0.4348, 0.4023, 0.3344, 0.2974, 0.2339, 0.2974, 0.2339, 0.2461, 0.3344, 0.2461, 1.537, 0.6976, 1.537, 0.7264, 1.029, 0.7264, 0.5211, 0.7264, 0.5211, 0.6976, 0.5211, 0.6647, 1.029, 0.6647, 1.537, 0.6647, 1.537, 0.3683, 1.537, 0.3971, 1.029, 0.3971, 0.5211, 0.3971, 0.5211, 0.3683, 0.5211, 0.3353, 1.029, 0.3353, 1.537, 0.3353, 0.8266, 0.3745, 0.8252, 0.3731, 0.8252, 0.3731, 0.8266, 0.3745, -0.9918, 0.3024, -0.4952, 0.3024, -0.4952, 0.3353, -0.9918, 0.3353, 0.5353, 0.2982, 0.5354, 0.2917, 0.5875, 0.2917, 0.5875, 0.2974, 0.5874, 0.2977, 0.587, 0.2979, 0.5865, 0.2981, 0.5859, 0.2982, 0.5353, 0.2974, 0.4348, 0.2974, 0.4348, 0.2461, 0.5353, 0.2461, 0.5353, 0.2721, 0.3688, 0.9757, 0.4588, 0.9757, 0.4588, 0.9312, 0.3688, 0.9312, 0.5353, 0.4536, 0.4348, 0.4536, 0.4348, 0.4023, 0.5353, 0.4023, 0.5353, 0.4284, 0.498, 0.3024, 0.9946, 0.3024, 0.9946, 0.3353, 0.498, 0.3353, 0.02449, 0.5659, 0.02449, 0.5947, -0.4837, 0.5947, -0.9918, 0.5947, -0.9918, 0.5659, -0.9918, 0.5329, -0.4837, 0.5329, 0.02449, 0.5329, 0.4608, 0.9757, 0.5507, 0.9757, 0.5507, 0.9312, 0.4608, 0.9312, 0.5353, 0.5057, 0.4348, 0.5057, 0.4348, 0.4544, 0.5353, 0.4544, 0.5353, 0.4805, 0.02449, 0.5329, 0.5211, 0.5329, 0.5211, 0.5659, 0.02449, 0.5659, 0.6335, 0.7669, 0.4326, 0.7669, 0.4326, 0.6367, 0.533, 0.6367, 0.6335, 0.6367, 0.4326, 0.7669, 0.3344, 0.7669, 0.3344, 0.6367, 0.4326, 0.6367, 0.9645, 0.8362, 0.9645, 0.7452, 0.9205, 0.7452, 0.9205, 0.8362, 0.001387, 0.3024, 0.498, 0.3024, 0.498, 0.3353, 0.001387, 0.3353, 0.9645, 0.7432, 0.9645, 0.6522, 0.9205, 0.6522, 0.9205, 0.7432, 0.4326, 0.6107, 0.3344, 0.6106, 0.3344, 0.5065, 0.4326, 0.5065, 0.02449, 0.4671, 0.5211, 0.4671, 0.5211, 0.5, 0.02449, 0.5, 0.02449, 0.5988, 0.5211, 0.5988, 0.5211, 0.6317, 0.02449, 0.6317, 0.9645, 0.6502, 0.9645, 0.5591, 0.9205, 0.5591, 0.9205, 0.6502, 0.9946, 0.3024, 1.491, 0.3024, 1.491, 0.3353, 0.9946, 0.3353, 0.9645, 0.5571, 0.9645, 0.4661, 0.9205, 0.4661, 0.9205, 0.5571, 0.02449, 0.4012, 0.5211, 0.4012, 0.5211, 0.4341, 0.02449, 0.4341, 0.9645, 0.4641, 0.9645, 0.3731, 0.9205, 0.3731, 0.9205, 0.4641, -0.9918, 0.2695, -0.4952, 0.2695, -0.4952, 0.3024, -0.9918, 0.3024, 0.9645, 0.3711, 0.9645, 0.2801, 0.9205, 0.2801, 0.9205, 0.3711, 0.02449, 0.6647, 0.5211, 0.6647, 0.5211, 0.6976, 0.02449, 0.6976, 0.9645, 0.2781, 0.9645, 0.187, 0.9205, 0.187, 0.9205, 0.2781, -0.4952, 0.3024, 0.001387, 0.3024, 0.001387, 0.3353, -0.4952, 0.3353, 0.9645, 0.185, 0.9645, 0.09402, 0.9205, 0.09402, 0.9205, 0.185, 0.02449, 0.3353, 0.5211, 0.3353, 0.5211, 0.3683, 0.02449, 0.3683, 0.9645, 0.09202, 0.9645, 0.001001, 0.9205, 0.001001, 0.9205, 0.09202, 0.3344, 0.4536, 0.2339, 0.4536, 0.2339, 0.4023, 0.3344, 0.4023, 0.3344, 0.4284, 0.5353, 0.3495, 0.5353, 0.2982, 0.5353, 0.2982, 0.5353, 0.3495, 0.09095, 0.9777, 0.09095, 0.9874, 0.09095, 0.9874, 0.09095, 0.9777, 0.4348, 0.5057, 0.3344, 0.5057, 0.3344, 0.4544, 0.4348, 0.4544, 0.976, 0.5691, 0.976, 0.5719, 0.976, 0.5719, 0.976, 0.5691, 0.9875, 0.197, 0.9875, 0.1998, 0.9875, 0.1998, 0.9875, 0.197, 0.978, 0.4661, 0.9875, 0.4661, 0.9875, 0.4661, 0.978, 0.4661, -0.9918, 0.5329, -0.9918, 0.5659, -0.9918, 0.5659, -0.9918, 0.5329, 0.09296, 0.8382, 0.1829, 0.8382, 0.1829, 0.8382, 0.09296, 0.8382, -0.9918, 0.6976, -0.9918, 0.7264, -0.9918, 0.7264, -0.9918, 0.6976, 0.9171, 0.9525, 0.9185, 0.9513, 0.9185, 0.9513, 0.9171, 0.9525, 1.537, 0.4341, 1.537, 0.4012, 1.537, 0.4012, 1.537, 0.4341, 0.1855, 0.2388, 0.1854, 0.2391, 0.1851, 0.2393, 0.1845, 0.2395, 0.1839, 0.2396, 0.1335, 0.2396, 0.1335, 0.2331, 0.1855, 0.2331, 0.08955, 0.9641, 0.09095, 0.9629, 0.09095, 0.9629, 0.08955, 0.9641, 0.498, 0.2461, 0.498, 0.2396, 0.5501, 0.2396, 0.5501, 0.2453, 0.55, 0.2456, 0.5497, 0.2459, 0.5491, 0.246, 0.5485, 0.2461, 0.1335, 0.4544, 0.1335, 0.5057, 0.1335, 0.5057, 0.1335, 0.4544, 0.6461, 0.2801, 0.6447, 0.2815, 0.6447, 0.2815, 0.6461, 0.2801, 0.498, 0.2453, 0.4979, 0.2456, 0.4976, 0.2459, 0.497, 0.246, 0.4964, 0.2461, 0.446, 0.2461, 0.446, 0.2396, 0.498, 0.2396, 0.5353, 0.3495, 0.4348, 0.3495, 0.4348, 0.2982, 0.5353, 0.2982, 0.2897, 0.2453, 0.2896, 0.2456, 0.2892, 0.2459, 0.2887, 0.246, 0.2881, 0.2461, 0.2376, 0.2461, 0.2376, 0.2396, 0.2897, 0.2396, 0.2749, 0.9661, 0.2749, 0.9757, 0.2749, 0.9757, 0.2749, 0.9661, 1.537, 0.5659, 1.537, 0.5947, 1.029, 0.5947, 0.5211, 0.5947, 0.5211, 0.5659, 0.5211, 0.5329, 1.029, 0.5329, 1.537, 0.5329, 0.1849, 0.3731, 0.1849, 0.4641, 0.1849, 0.4641, 0.1849, 0.3731, 0.1335, 0.5065, 0.1335, 0.6359, 0.1335, 0.6359, 0.1335, 0.5065, 0.9875, 0.3745, 0.9863, 0.3731, 0.978, 0.3731, 0.9875, 0.4527, 0.9875, 0.4641, 0.2376, 0.2453, 0.2375, 0.2456, 0.2372, 0.2459, 0.2366, 0.246, 0.236, 0.2461, 0.1855, 0.2461, 0.1855, 0.2396, 0.2376, 0.2396, 0.3344, 0.6359, 0.2339, 0.6359, 0.1335, 0.6359, 0.1335, 0.5065, 0.3344, 0.5065, 0.3344, 0.6106, 0.2339, 0.5057, 0.1335, 0.5057, 0.1335, 0.4544, 0.2339, 0.4544, 0.6427, 0.9661, 0.6427, 0.9757, 0.6427, 0.9757, 0.6427, 0.9661, 0.4348, 0.4015, 0.3344, 0.4015, 0.3344, 0.3763, 0.3344, 0.3503, 0.4348, 0.3503, 0.2339, 0.4015, 0.1335, 0.4015, 0.1335, 0.3763, 0.1335, 0.3503, 0.2339, 0.3503, 0.4348, 0.3495, 0.3344, 0.3495, 0.3344, 0.3242, 0.3344, 0.2982, 0.4348, 0.2982, 0.2339, 0.3495, 0.1335, 0.3495, 0.1335, 0.3242, 0.1335, 0.2982, 0.2339, 0.2982, 0.2339, 0.2974, 0.1335, 0.2974, 0.1335, 0.2721, 0.1335, 0.2461, 0.2339, 0.2461, 0.1351, 0.2461, 0.1345, 0.246, 0.1339, 0.2459, 0.1336, 0.2456, 0.1335, 0.2453, 0.1335, 0.2396, 0.1855, 0.2396, 0.1855, 0.2461, 0.3418, 0.2396, 0.3418, 0.2461, 0.2913, 0.2461, 0.2907, 0.246, 0.2902, 0.2459, 0.2898, 0.2456, 0.2897, 0.2453, 0.2897, 0.2396, 0.3939, 0.2461, 0.3434, 0.2461, 0.3428, 0.246, 0.3423, 0.2459, 0.3419, 0.2456, 0.3418, 0.2453, 0.3418, 0.2396, 0.3939, 0.2396, 0.3955, 0.2461, 0.3949, 0.246, 0.3944, 0.2459, 0.394, 0.2456, 0.3939, 0.2453, 0.3939, 0.2396, 0.446, 0.2396, 0.446, 0.2461, 0.5517, 0.2461, 0.5511, 0.246, 0.5506, 0.2459, 0.5503, 0.2456, 0.5501, 0.2453, 0.5501, 0.2396, 0.6022, 0.2396, 0.6022, 0.2461, 0.2828, 0.3893, 0.2834, 0.3942, 0.2843, 0.3984, 0.2834, 0.401, 0.283, 0.4018, 0.2858, 0.4018, 0.9205, 0.09202, 0.2891, -6.211e-10, 0.953, 0.8382, 0.953, 0.8482, 0.953, 0.851, 0.9435, 0.9292, 0.953, 0.9292, 0.1829, 0.5571, 0.001001, 0.5571, 0.001001, 0.5571, 0.1829, 0.5571, 0.001001, 0.8382, 0.09095, 0.8382, 0.09095, 0.8382, 0.001001, 0.8382, 0.3344, 0.3495, 0.3344, 0.2982, 0.3344, 0.2982, 0.3344, 0.3495, 2.025, 0.3044, 2.025, 2.973, 0.6408, 2.973, 0.6408, 0.3044, 0.6461, 0.5591, 0.6447, 0.5606, 0.6447, 0.5606, 0.6461, 0.5591, 0.1829, 0.9661, 0.1829, 0.9757, 0.1829, 0.9757, 0.1829, 0.9661, 0.4326, 0.5065, 0.3344, 0.5065, 0.3344, 0.5065, 0.4326, 0.5065, 2.025, -0.9998, 2.025, 0.3044, 0.6408, 0.3044, 0.6408, -0.9998, 0.7366, 0.6522, 0.8266, 0.6522, 0.8266, 0.6522, 0.7366, 0.6522, 0.7346, 0.4675, 0.7332, 0.4661, 0.7332, 0.4661, 0.7346, 0.4675, 0.3688, 0.001001, 0.4588, 0.001001, 0.4588, 0.001001, 0.3688, 0.001001, 0.9171, 0.9757, 0.9185, 0.9745, 0.9185, 0.9745, 0.9171, 0.9757, 0.5353, 0.4015, 0.4348, 0.4015, 0.4348, 0.3503, 0.5353, 0.3503, 1.283, 0.1575, 0.2574, 0.1575, 0.2574, -0.2529, 1.283, -0.2529, 0.4348, 0.2974, 0.3344, 0.2974, 0.3344, 0.2461, 0.4348, 0.2461, 0.5353, 0.4023, 0.5353, 0.4023, 0.5353, 0.4023, 0.9185, 0.9409, 0.9185, 0.9312, 0.8286, 0.9312, 0.8286, 0.9409, 2.025, -3.669, 2.025, -0.9998, 0.6408, -0.9998, 0.6408, -3.669, -0.9918, 0.4012, -0.9918, 0.4341, -0.9918, 0.4341, -0.9918, 0.4012, 0.3688, 0.7452, 0.4588, 0.7452, 0.4588, 0.7452, 0.3688, 0.7452, 1.283, 1.673, 0.2574, 1.673, 0.2574, 1.262, 1.283, 1.262, 0.02449, 0.6976, 0.02449, 0.7264, -0.4837, 0.7264, -0.9918, 0.7264, -0.9918, 0.6976, -0.9918, 0.6647, -0.4837, 0.6647, 0.02449, 0.6647, 0.6335, 0.6359, 0.533, 0.6359, 0.4326, 0.6359, 0.4326, 0.6107, 0.4326, 0.5065, 0.6335, 0.5065, 0.2339, 0.4536, 0.1335, 0.4536, 0.1335, 0.4023, 0.2339, 0.4023, 0.3657, 0.7432, 0.3668, 0.7418, 0.3668, 0.7418, 0.3657, 0.7432, 0.02449, 0.3683, 0.02449, 0.3971, -0.4837, 0.3971, -0.9918, 0.3971, -0.9918, 0.3683, -0.9918, 0.3353, -0.4837, 0.3353, 0.02449, 0.3353, 1.537, 0.3971, 1.537, 0.3683, 1.537, 0.3683, 1.537, 0.3971, 0.02449, 0.6317, 0.02449, 0.6606, -0.4837, 0.6606, -0.9918, 0.6606, -0.9918, 0.6317, -0.9918, 0.5988, -0.4837, 0.5988, 0.02449, 0.5988, 0.9665, 0.7452, 0.976, 0.7452, 0.976, 0.7452, 0.9665, 0.7452, 0.3668, 0.9641, 0.3668, 0.9545, 0.2769, 0.9545, 0.2769, 0.9641, -0.9918, 0.5659, -0.9918, 0.5947, -0.9918, 0.5947, -0.9918, 0.5659, 0.3344, 0.3495, 0.2339, 0.3495, 0.2339, 0.2982, 0.3344, 0.2982, 2.158, -0.3541, 1.748, -0.3541, 1.748, -1.331, 2.158, -1.331, 0.05464, 1.461, 0.05464, 1.409, 0.05464, 0.6373, 0.05464, 0.6373, 0.05464, 0.6373, 0.05464, 0.6373, 0.05464, 0.6373, 0.05464, 0.6373, 0.00334, 1.663, 0.05464, 1.663, -0.4608, 1.663, -0.4608, 1.663, 2.158, 0.6453, 1.748, 0.6453, 1.748, -0.3319, 2.158, -0.3319, 0.05464, 0.6373, 0.05464, 0.6373, 0.05464, 0.6373, 0.05464, 0.6373, 0.05464, 0.6373, 0.05464, 0.6373, 0.05464, 0.6373, 0.05464, 0.6373, 0.05464, 0.6373, 0.05464, 0.6373, 0.05464, 0.6373, 0.05464, 0.6373, 0.05464, 0.6373, 0.05464, 0.6373, 0.05464, 0.6373, 0.05464, 0.6373, -0.6597, 0.6373, -0.6597, 1.048, -1.329, 1.048, -1.329, 0.6373, 1.086, 2.241, 0.6756, 2.241, 0.6756, 1.674, 1.086, 1.674, 0.9875, 0.2801, 0.978, 0.2801, 0.978, 0.3711, 0.9875, 0.3711, -0.5121, 1.048, -0.4608, 1.048, -1.233, 1.048, -1.233, 1.048, 0.6677, 2.337, 0.2574, 2.337, 0.2574, 1.667, 0.6677, 1.667, 0.05464, 0.6373, 0.05464, 0.6373, 0.05464, 0.6373, 0.05464, 0.6373, -0.5634, 1.048, -0.5121, 1.048, -1.233, 1.048, -1.233, 1.048, 1.634, -0.5411, 1.634, -0.1543, 1.17, -0.1543, 1.17, -0.5411, -0.6147, 0.6373, -0.5634, 0.6373, -1.233, 0.6373, -1.233, 0.6373, 0.05464, 0.6373, 0.05464, 0.6373, 0.05464, 0.6373, 0.05464, 0.6373, 1.634, -0.1543, 1.634, 0.6373, 1.17, 0.6373, 1.17, -0.1543, 0.05464, 0.6373, 0.05464, 0.6373, 0.05464, 0.6373, 0.05464, 0.6373, 0.9875, 0.7452, 0.978, 0.7452, 0.978, 0.8362, 0.9875, 0.8362, 0.6408, -0.9998, 0.6408, 0.3044, -3.0, 0.3044, -3.0, -0.9998, 0.05464, 0.6373, 0.05464, 0.6373, 0.05464, 0.6373, 0.05464, 0.6373, -0.5571, 1.048, -0.5571, 1.458, -1.329, 1.458, -1.329, 1.048, 1.283, 1.747, 0.2574, 1.747, 0.2574, 0.6667, 1.283, 0.6667, 0.05464, 0.6373, 0.05464, 0.6373, 0.05464, 0.6373, 0.05464, 0.6373, 0.6408, 0.3044, 0.6408, 2.973, -3.0, 2.973, -3.0, 0.3044, 2.158, 2.441, 1.748, 2.441, 1.748, 1.669, 2.158, 1.669, 0.6408, -3.669, 0.6408, -0.9998, -3.0, -0.9998, -3.0, -3.669, 2.158, 1.545, 1.748, 1.545, 1.748, 0.67, 2.158, 0.67, 0.05464, 0.6373, 0.05464, 0.6373, 0.05464, 0.6373, 0.05464, 0.6373, 1.283, -0.2529, 0.2574, -0.2529, 0.2574, -1.333, 1.283, -1.333, -0.8224, 2.544, -1.233, 2.544, -1.233, 1.669, -0.8224, 1.669, -0.3638, 0.6373, -0.3638, 1.663, -0.828, 1.663, -0.828, 0.6373, 0.05464, 1.512, 0.05464, 1.461, 0.05464, 0.6373, 0.05464, 0.6373, 1.748, 1.496, 1.748, 1.548, 1.748, 0.6217, 1.748, 0.6217, 1.632, 0.6373, 1.632, 1.663, 1.168, 1.663, 1.168, 0.6373, 1.283, 1.186, 1.283, 1.237, 1.283, 0.1575, 1.283, 0.1575, -0.05045, 2.234, -0.4608, 2.234, -0.4608, 1.667, -0.05045, 1.667, 1.634, -1.333, 1.634, -0.5411, 1.17, -0.5411, 1.17, -1.333, 0.05464, 0.6373, 0.05464, 0.6373, 0.05464, 0.6373, 0.05464, 0.6373, 0.05464, 0.6373, 0.05464, 0.6373, 0.05464, 0.6373, 0.05464, 0.6373, 0.05464, 0.6373, 0.05464, 0.6373, 0.05464, 0.6373, 0.05464, 0.6373, 0.3344, 0.4015, 0.2339, 0.4015, 0.2339, 0.3503, 0.3344, 0.3503, -0.4837, 0.5947, 0.02449, 0.5947, 0.02449, 0.5947, -0.4837, 0.5947, 1.029, 0.463, 1.537, 0.463, 1.537, 0.463, 1.029, 0.463, 0.5497, 0.2459, 0.55, 0.2456, 0.55, 0.2456, 0.5497, 0.2459, 0.1849, 0.7466, 0.1863, 0.7452, 0.1863, 0.7452, 0.1849, 0.7466, 0.2897, 0.2453, 0.2898, 0.2456, 0.2898, 0.2456, 0.2897, 0.2453, 0.9185, 0.9513, 0.9171, 0.9525, 0.9171, 0.9525, 0.9185, 0.9513, 0.5491, 0.246, 0.5497, 0.2459, 0.5497, 0.2459, 0.5491, 0.246, 0.533, 0.6359, 0.6335, 0.6359, 0.6335, 0.6359, 0.533, 0.6359, 0.3344, 0.4536, 0.4348, 0.4536, 0.4348, 0.4536, 0.3344, 0.4536, 0.2898, 0.2456, 0.2902, 0.2459, 0.2902, 0.2459, 0.2898, 0.2456, 0.8252, 0.3731, 0.8266, 0.3745, 0.8266, 0.3745, 0.8252, 0.3731, 1.029, 0.6606, 1.537, 0.6606, 1.537, 0.6606, 1.029, 0.6606, -0.9918, 0.7264, -0.4837, 0.7264, -0.4837, 0.7264, -0.9918, 0.7264, 0.5485, 0.2461, 0.5491, 0.246, 0.5491, 0.246, 0.5485, 0.2461, 0.4348, 0.4536, 0.5353, 0.4536, 0.5353, 0.4536, 0.4348, 0.4536, 0.6447, 0.2815, 0.6461, 0.2801, 0.6461, 0.2801, 0.6447, 0.2815, 0.2902, 0.2459, 0.2907, 0.246, 0.2907, 0.246, 0.2902, 0.2459, 0.1335, 0.4536, 0.2339, 0.4536, 0.2339, 0.4536, 0.1335, 0.4536, 0.5211, 0.6606, 1.029, 0.6606, 1.029, 0.6606, 0.5211, 0.6606, 0.9875, 0.1998, 0.9875, 0.197, 0.9875, 0.197, 0.9875, 0.1998, 1.029, 0.5288, 1.537, 0.5288, 1.537, 0.5288, 1.029, 0.5288, 0.4979, 0.2456, 0.498, 0.2453, 0.498, 0.2453, 0.4979, 0.2456, 0.1335, 0.4015, 0.2339, 0.4015, 0.2339, 0.4015, 0.1335, 0.4015, 0.9185, 0.9745, 0.9171, 0.9757, 0.9171, 0.9757, 0.9185, 0.9745, 0.2907, 0.246, 0.2913, 0.2461, 0.2913, 0.2461, 0.2907, 0.246, -0.4837, 0.5288, 0.02449, 0.5288, 0.02449, 0.5288, -0.4837, 0.5288, 0.2339, 0.2974, 0.3344, 0.2974, 0.3344, 0.2974, 0.2339, 0.2974, 0.4976, 0.2459, 0.4979, 0.2456, 0.4979, 0.2456, 0.4976, 0.2459, 0.1335, 0.2453, 0.1336, 0.2456, 0.1336, 0.2456, 0.1335, 0.2453, 0.09095, 0.9629, 0.08955, 0.9641, 0.08955, 0.9641, 0.09095, 0.9629, 0.1335, 0.5057, 0.2339, 0.5057, 0.2339, 0.5057, 0.1335, 0.5057, -0.9918, 0.463, -0.4837, 0.463, -0.4837, 0.463, -0.9918, 0.463, -0.4837, 0.3971, 0.02449, 0.3971, 0.02449, 0.3971, -0.4837, 0.3971, 0.1336, 0.2456, 0.1339, 0.2459, 0.1339, 0.2459, 0.1336, 0.2456, 0.283, 0.4018, 0.2834, 0.401, 0.2834, 0.401, 0.283, 0.4018, 0.497, 0.246, 0.4976, 0.2459, 0.4976, 0.2459, 0.497, 0.246, 0.3668, 0.7418, 0.3657, 0.7432, 0.3657, 0.7432, 0.3668, 0.7418, 0.1339, 0.2459, 0.1345, 0.246, 0.1345, 0.246, 0.1339, 0.2459, 0.2834, 0.401, 0.2843, 0.3984, 0.2843, 0.3984, 0.2834, 0.401, 0.6447, 0.5606, 0.6461, 0.5591, 0.6461, 0.5591, 0.6447, 0.5606, 0.4964, 0.2461, 0.497, 0.246, 0.497, 0.246, 0.4964, 0.2461, 0.3344, 0.4015, 0.4348, 0.4015, 0.4348, 0.4015, 0.3344, 0.4015, 0.2843, 0.3984, 0.2834, 0.3942, 0.2834, 0.3942, 0.2843, 0.3984, 0.2339, 0.4536, 0.3344, 0.4536, 0.3344, 0.4536, 0.2339, 0.4536, 0.5507, 0.1839, 0.5493, 0.185, 0.5493, 0.185, 0.5507, 0.1839, 0.1345, 0.246, 0.1351, 0.2461, 0.1351, 0.2461, 0.1345, 0.246, 0.5211, 0.3971, 1.029, 0.3971, 1.029, 0.3971, 0.5211, 0.3971, 0.2339, 0.3495, 0.3344, 0.3495, 0.3344, 0.3495, 0.2339, 0.3495, 0.4326, 0.6359, 0.533, 0.6359, 0.533, 0.6359, 0.4326, 0.6359, 0.5211, 0.5947, 1.029, 0.5947, 1.029, 0.5947, 0.5211, 0.5947, 0.5874, 0.2977, 0.5875, 0.2974, 0.5875, 0.2974, 0.5874, 0.2977, 0.7332, 0.4661, 0.7346, 0.4675, 0.7346, 0.4675, 0.7332, 0.4661, 0.2834, 0.3942, 0.2828, 0.3893, 0.2828, 0.3893, 0.2834, 0.3942, 0.2896, 0.2456, 0.2897, 0.2453, 0.2897, 0.2453, 0.2896, 0.2456, -0.9918, 0.6606, -0.4837, 0.6606, -0.4837, 0.6606, -0.9918, 0.6606, -0.4837, 0.7264, 0.02449, 0.7264, 0.02449, 0.7264, -0.4837, 0.7264, 0.5501, 0.2453, 0.5503, 0.2456, 0.5503, 0.2456, 0.5501, 0.2453, 0.9645, 0.851, 0.9645, 0.8482, 0.9645, 0.8482, 0.9645, 0.851, 0.587, 0.2979, 0.5874, 0.2977, 0.5874, 0.2977, 0.587, 0.2979, 0.2892, 0.2459, 0.2896, 0.2456, 0.2896, 0.2456, 0.2892, 0.2459, 0.5503, 0.2456, 0.5506, 0.2459, 0.5506, 0.2459, 0.5503, 0.2456, 0.976, 0.3859, 0.976, 0.3831, 0.976, 0.3831, 0.976, 0.3859, 0.5865, 0.2981, 0.587, 0.2979, 0.587, 0.2979, 0.5865, 0.2981, 0.5506, 0.2459, 0.5511, 0.246, 0.5511, 0.246, 0.5506, 0.2459, 0.2887, 0.246, 0.2892, 0.2459, 0.2892, 0.2459, 0.2887, 0.246, 0.9403, 0.8382, 0.9415, 0.8396, 0.9415, 0.8396, 0.9403, 0.8382, 0.4348, 0.3495, 0.5353, 0.3495, 0.5353, 0.3495, 0.4348, 0.3495, 0.1335, 0.2974, 0.2339, 0.2974, 0.2339, 0.2974, 0.1335, 0.2974, -0.9918, 0.5947, -0.4837, 0.5947, -0.4837, 0.5947, -0.9918, 0.5947, 0.5859, 0.2982, 0.5865, 0.2981, 0.5865, 0.2981, 0.5859, 0.2982, 0.5511, 0.246, 0.5517, 0.2461, 0.5517, 0.2461, 0.5511, 0.246, 0.9863, 0.3731, 0.9875, 0.3745, 0.9875, 0.3745, 0.9863, 0.3731, 0.2881, 0.2461, 0.2887, 0.246, 0.2887, 0.246, 0.2881, 0.2461, 0.2339, 0.6359, 0.3344, 0.6359, 0.3344, 0.6359, 0.2339, 0.6359, -0.9918, 0.5288, -0.4837, 0.5288, -0.4837, 0.5288, -0.9918, 0.5288, -0.4837, 0.463, 0.02449, 0.463, 0.02449, 0.463, -0.4837, 0.463, 0.4348, 0.5057, 0.5353, 0.5057, 0.5353, 0.5057, 0.4348, 0.5057, 0.3939, 0.2453, 0.394, 0.2456, 0.394, 0.2456, 0.3939, 0.2453, 0.6447, 0.09544, 0.6461, 0.09402, 0.6461, 0.09402, 0.6447, 0.09544, 0.5211, 0.7264, 1.029, 0.7264, 1.029, 0.7264, 0.5211, 0.7264, 0.5211, 0.5288, 1.029, 0.5288, 1.029, 0.5288, 0.5211, 0.5288, 0.2339, 0.4015, 0.3344, 0.4015, 0.3344, 0.4015, 0.2339, 0.4015, 0.1854, 0.2391, 0.1855, 0.2388, 0.1855, 0.2388, 0.1854, 0.2391, 0.394, 0.2456, 0.3944, 0.2459, 0.3944, 0.2459, 0.394, 0.2456, 0.2375, 0.2456, 0.2376, 0.2453, 0.2376, 0.2453, 0.2375, 0.2456, 1.029, 0.5947, 1.537, 0.5947, 1.537, 0.5947, 1.029, 0.5947, 0.8286, 0.4675, 0.83, 0.4661, 0.83, 0.4661, 0.8286, 0.4675, 0.3944, 0.2459, 0.3949, 0.246, 0.3949, 0.246, 0.3944, 0.2459, 0.7332, 0.001001, 0.7346, 0.002416, 0.7346, 0.002416, 0.7332, 0.001001, 0.1851, 0.2393, 0.1854, 0.2391, 0.1854, 0.2391, 0.1851, 0.2393, 0.2372, 0.2459, 0.2375, 0.2456, 0.2375, 0.2456, 0.2372, 0.2459, 0.4348, 0.4015, 0.5353, 0.4015, 0.5353, 0.4015, 0.4348, 0.4015, 0.1335, 0.3495, 0.2339, 0.3495, 0.2339, 0.3495, 0.1335, 0.3495, 0.3344, 0.5057, 0.4348, 0.5057, 0.4348, 0.5057, 0.3344, 0.5057, 0.3949, 0.246, 0.3955, 0.2461, 0.3955, 0.2461, 0.3949, 0.246, 0.3654, 0.8382, 0.3668, 0.8396, 0.3668, 0.8396, 0.3654, 0.8382, 1.029, 0.3971, 1.537, 0.3971, 1.537, 0.3971, 1.029, 0.3971, 0.1845, 0.2395, 0.1851, 0.2393, 0.1851, 0.2393, 0.1845, 0.2395, -0.4837, 0.6606, 0.02449, 0.6606, 0.02449, 0.6606, -0.4837, 0.6606, 0.2366, 0.246, 0.2372, 0.2459, 0.2372, 0.2459, 0.2366, 0.246, 0.3418, 0.2453, 0.3419, 0.2456, 0.3419, 0.2456, 0.3418, 0.2453, 0.63, 0.9641, 0.6328, 0.9641, 0.6328, 0.9641, 0.63, 0.9641, 0.1839, 0.2396, 0.1845, 0.2395, 0.1845, 0.2395, 0.1839, 0.2396, 0.6413, 0.7452, 0.6427, 0.7466, 0.6427, 0.7466, 0.6413, 0.7452, 0.3419, 0.2456, 0.3423, 0.2459, 0.3423, 0.2459, 0.3419, 0.2456, 0.236, 0.2461, 0.2366, 0.246, 0.2366, 0.246, 0.236, 0.2461, 0.1335, 0.6359, 0.2339, 0.6359, 0.2339, 0.6359, 0.1335, 0.6359, 0.4348, 0.2974, 0.5353, 0.2974, 0.5353, 0.2974, 0.4348, 0.2974, 0.953, 0.851, 0.953, 0.8482, 0.953, 0.8482, 0.953, 0.851, 0.2339, 0.5057, 0.3344, 0.5057, 0.3344, 0.5057, 0.2339, 0.5057, 1.029, 0.7264, 1.537, 0.7264, 1.537, 0.7264, 1.029, 0.7264, 0.3423, 0.2459, 0.3428, 0.246, 0.3428, 0.246, 0.3423, 0.2459, 0.3668, 0.9978, 0.3654, 0.999, 0.3654, 0.999, 0.3668, 0.9978, 0.5211, 0.463, 1.029, 0.463, 1.029, 0.463, 0.5211, 0.463, -0.9918, 0.3971, -0.4837, 0.3971, -0.4837, 0.3971, -0.9918, 0.3971, 0.55, 0.2456, 0.5501, 0.2453, 0.5501, 0.2453, 0.55, 0.2456, 0.3344, 0.3495, 0.4348, 0.3495, 0.4348, 0.3495, 0.3344, 0.3495, 0.976, 0.5719, 0.976, 0.5691, 0.976, 0.5691, 0.976, 0.5719, 0.3428, 0.246, 0.3434, 0.2461, 0.3434, 0.2461, 0.3428, 0.246, 0.3344, 0.2974, 0.4348, 0.2974, 0.4348, 0.2974, 0.3344, 0.2974, 0.02449, 0.5, 0.02449, 0.5288, -0.4837, 0.5288, -0.9918, 0.5288, -0.9918, 0.5, -0.9918, 0.4671, -0.4837, 0.4671, 0.02449, 0.4671, 0.5353, 0.4023, 0.5353, 0.4021, 0.5353, 0.4023, 0.5353, 0.4021, 0.5353, 0.4018, 0.5353, 0.4023, 0.5353, 0.4018, 0.5353, 0.4015, 0.5353, 0.4023, 0.1335, 0.5057, 0.1335, 0.506, 0.1335, 0.5065, 0.1335, 0.506, 0.1335, 0.5063, 0.1335, 0.5065, 0.1335, 0.5063, 0.1335, 0.5064, 0.1335, 0.5065, 0.1335, 0.5064, 0.1335, 0.5065, 0.1335, 0.5065, 0.5353, 0.3503, 0.5353, 0.3502, 0.5353, 0.3503, 0.5353, 0.3502, 0.5353, 0.35, 0.5353, 0.3503, 0.5353, 0.35, 0.5353, 0.3498, 0.5353, 0.3503, 0.5353, 0.3498, 0.5353, 0.3495, 0.5353, 0.3503, 0.1335, 0.4536, 0.1335, 0.4539, 0.1335, 0.4544, 0.1335, 0.4539, 0.1335, 0.4542, 0.1335, 0.4544, 0.1335, 0.4542, 0.1335, 0.4544, 0.1335, 0.4544, 0.1335, 0.4544, 0.1335, 0.4544, 0.1335, 0.4544, 0.3344, 0.3503, 0.3344, 0.3502, 0.3344, 0.3503, 0.3344, 0.3502, 0.3344, 0.35, 0.3344, 0.3503, 0.3344, 0.35, 0.3344, 0.3498, 0.3344, 0.3503, 0.3344, 0.3498, 0.3344, 0.3495, 0.3344, 0.3503, 0.3344, 0.4536, 0.3344, 0.4539, 0.3344, 0.4544, 0.3344, 0.4539, 0.3344, 0.4542, 0.3344, 0.4544, 0.3344, 0.4542, 0.3344, 0.4544, 0.3344, 0.4544, 0.3344, 0.4544, 0.3344, 0.4544, 0.3344, 0.4544, 0.3344, 0.2982, 0.3344, 0.2981, 0.3344, 0.2982, 0.3344, 0.2981, 0.3344, 0.2979, 0.3344, 0.2982, 0.3344, 0.2979, 0.3344, 0.2977, 0.3344, 0.2982, 0.3344, 0.2977, 0.3344, 0.2974, 0.3344, 0.2982, 0.3344, 0.2974, 0.3344, 0.2977, 0.3344, 0.2982, 0.3344, 0.2977, 0.3344, 0.2979, 0.3344, 0.2982, 0.3344, 0.2979, 0.3344, 0.2981, 0.3344, 0.2982, 0.3344, 0.2981, 0.3344, 0.2982, 0.3344, 0.2982, 0.6335, 0.6367, 0.6335, 0.6367, 0.6335, 0.6367, 0.6335, 0.6367, 0.6335, 0.6365, 0.6335, 0.6367, 0.6335, 0.6365, 0.6335, 0.6362, 0.6335, 0.6367, 0.6335, 0.6362, 0.6335, 0.6359, 0.6335, 0.6367, 0.1335, 0.6359, 0.1335, 0.6362, 0.1335, 0.6367, 0.1335, 0.6362, 0.1335, 0.6365, 0.1335, 0.6367, 0.1335, 0.6365, 0.1335, 0.6367, 0.1335, 0.6367, 0.1335, 0.6367, 0.1335, 0.6367, 0.1335, 0.6367, 0.9185, 0.9525, 8.413e+05, 7.203e+05, 0.9171, 0.9525, 8.413e+05, 7.203e+05, 0.9185, 0.9521, 0.9171, 0.9525, 0.9185, 0.9521, 0.9185, 0.9517, 0.9171, 0.9525, 0.9185, 0.9517, 0.9185, 0.9513, 0.9171, 0.9525, 0.3344, 0.4023, 0.3344, 0.4023, 0.3344, 0.4023, 0.3344, 0.4023, 0.3344, 0.4021, 0.3344, 0.4023, 0.3344, 0.4021, 0.3344, 0.4018, 0.3344, 0.4023, 0.3344, 0.4018, 0.3344, 0.4015, 0.3344, 0.4023, 0.4348, 0.4015, 0.5353, 0.4015, 0.5353, 0.4018, 0.4348, 0.4018, 0.4348, 0.4018, 0.5353, 0.4018, 0.5353, 0.4023, 0.4348, 0.4023, -0.4837, 0.5329, -0.9918, 0.5329, -0.9918, 0.5304, -0.4837, 0.5304, -0.4837, 0.5304, -0.9918, 0.5304, -0.9918, 0.5288, -0.4837, 0.5288, 0.4348, 0.3495, 0.5353, 0.3495, 0.5353, 0.3498, 0.4348, 0.3498, 0.4348, 0.3498, 0.5353, 0.3498, 0.5353, 0.3503, 0.4348, 0.3503, -0.4837, 0.6647, -0.9918, 0.6647, -0.9918, 0.6621, -0.4837, 0.6621, -0.4837, 0.6621, -0.9918, 0.6621, -0.9918, 0.6606, -0.4837, 0.6606, 0.2339, 0.3495, 0.3344, 0.3495, 0.3344, 0.3498, 0.2339, 0.3498, 0.2339, 0.3498, 0.3344, 0.3498, 0.3344, 0.3503, 0.2339, 0.3503, -0.4837, 0.4671, -0.9918, 0.4671, -0.9918, 0.4645, -0.4837, 0.4645, -0.4837, 0.4645, -0.9918, 0.4645, -0.9918, 0.463, -0.4837, 0.463, 0.2339, 0.2974, 0.3344, 0.2974, 0.3344, 0.2977, 0.2339, 0.2977, 0.2339, 0.2977, 0.3344, 0.2977, 0.3344, 0.2982, 0.2339, 0.2982, -0.4837, 0.7305, -0.9918, 0.7305, -0.9918, 0.728, -0.4837, 0.728, -0.4837, 0.728, -0.9918, 0.728, -0.9918, 0.7264, -0.4837, 0.7264, 0.533, 0.6359, 0.6335, 0.6359, 0.6335, 0.6362, 0.533, 0.6362, 0.533, 0.6362, 0.6335, 0.6362, 0.6335, 0.6367, 0.533, 0.6367, -0.4837, 0.4012, -0.9918, 0.4012, -0.9918, 0.3987, -0.4837, 0.3987, -0.4837, 0.3987, -0.9918, 0.3987, -0.9918, 0.3971, -0.4837, 0.3971, 0.2339, 0.5057, 0.3344, 0.5057, 0.3344, 0.506, 0.2339, 0.506, 0.2339, 0.506, 0.3344, 0.506, 0.3344, 0.5065, 0.2339, 0.5065, 1.029, 0.5329, 0.5211, 0.5329, 0.5211, 0.5304, 1.029, 0.5304, 1.029, 0.5304, 0.5211, 0.5304, 0.5211, 0.5288, 1.029, 0.5288, 0.4348, 0.5057, 0.5353, 0.5057, 0.5353, 0.506, 0.4348, 0.506, 0.4348, 0.506, 0.5353, 0.506, 0.5353, 0.5065, 0.4348, 0.5065, 1.029, 0.5988, 0.5211, 0.5988, 0.5211, 0.5963, 1.029, 0.5963, 1.029, 0.5963, 0.5211, 0.5963, 0.5211, 0.5947, 1.029, 0.5947, 0.2339, 0.4536, 0.3344, 0.4536, 0.3344, 0.4539, 0.2339, 0.4539, 0.2339, 0.4539, 0.3344, 0.4539, 0.3344, 0.4544, 0.2339, 0.4544, 1.029, 0.6647, 0.5211, 0.6647, 0.5211, 0.6621, 1.029, 0.6621, 1.029, 0.6621, 0.5211, 0.6621, 0.5211, 0.6606, 1.029, 0.6606, 0.4348, 0.4536, 0.5353, 0.4536, 0.5353, 0.4539, 0.4348, 0.4539, 0.4348, 0.4539, 0.5353, 0.4539, 0.5353, 0.4544, 0.4348, 0.4544, 1.029, 0.4671, 0.5211, 0.4671, 0.5211, 0.4645, 1.029, 0.4645, 1.029, 0.4645, 0.5211, 0.4645, 0.5211, 0.463, 1.029, 0.463, 0.4348, 0.2974, 0.5353, 0.2974, 0.5353, 0.2977, 0.4348, 0.2977, 0.4348, 0.2977, 0.5353, 0.2977, 0.5353, 0.2982, 0.4348, 0.2982, 1.029, 0.7305, 0.5211, 0.7305, 0.5211, 0.728, 1.029, 0.728, 1.029, 0.728, 0.5211, 0.728, 0.5211, 0.7264, 1.029, 0.7264, 0.2339, 0.6359, 0.3344, 0.6359, 0.3344, 0.6362, 0.2339, 0.6362, 0.2339, 0.6362, 0.3344, 0.6362, 0.3344, 0.6367, 0.2339, 0.6367, 1.029, 0.4012, 0.5211, 0.4012, 0.5211, 0.3987, 1.029, 0.3987, 1.029, 0.3987, 0.5211, 0.3987, 0.5211, 0.3971, 1.029, 0.3971, 0.3344, 0.4015, 0.4348, 0.4015, 0.4348, 0.4018, 0.3344, 0.4018, 0.3344, 0.4018, 0.4348, 0.4018, 0.4348, 0.4023, 0.3344, 0.4023, 0.02449, 0.5329, -0.4837, 0.5329, -0.4837, 0.5304, 0.02449, 0.5304, 0.02449, 0.5304, -0.4837, 0.5304, -0.4837, 0.5288, 0.02449, 0.5288, 0.1335, 0.4015, 0.2339, 0.4015, 0.2339, 0.4018, 0.1335, 0.4018, 0.1335, 0.4018, 0.2339, 0.4018, 0.2339, 0.4023, 0.1335, 0.4023, 0.02449, 0.5988, -0.4837, 0.5988, -0.4837, 0.5963, 0.02449, 0.5963, 0.02449, 0.5963, -0.4837, 0.5963, -0.4837, 0.5947, 0.02449, 0.5947, 0.3344, 0.3495, 0.4348, 0.3495, 0.4348, 0.3498, 0.3344, 0.3498, 0.3344, 0.3498, 0.4348, 0.3498, 0.4348, 0.3503, 0.3344, 0.3503, 0.02449, 0.6647, -0.4837, 0.6647, -0.4837, 0.6621, 0.02449, 0.6621, 0.02449, 0.6621, -0.4837, 0.6621, -0.4837, 0.6606, 0.02449, 0.6606, 0.1335, 0.3495, 0.2339, 0.3495, 0.2339, 0.3498, 0.1335, 0.3498, 0.1335, 0.3498, 0.2339, 0.3498, 0.2339, 0.3503, 0.1335, 0.3503, 0.02449, 0.4671, -0.4837, 0.4671, -0.4837, 0.4645, 0.02449, 0.4645, 0.02449, 0.4645, -0.4837, 0.4645, -0.4837, 0.463, 0.02449, 0.463, 0.1335, 0.2974, 0.2339, 0.2974, 0.2339, 0.2977, 0.1335, 0.2977, 0.1335, 0.2977, 0.2339, 0.2977, 0.2339, 0.2982, 0.1335, 0.2982, 0.02449, 0.7305, -0.4837, 0.7305, -0.4837, 0.728, 0.02449, 0.728, 0.02449, 0.728, -0.4837, 0.728, -0.4837, 0.7264, 0.02449, 0.7264, 0.4326, 0.6359, 0.533, 0.6359, 0.533, 0.6362, 0.4326, 0.6362, 0.4326, 0.6362, 0.533, 0.6362, 0.533, 0.6367, 0.4326, 0.6367, 0.02449, 0.4012, -0.4837, 0.4012, -0.4837, 0.3987, 0.02449, 0.3987, 0.02449, 0.3987, -0.4837, 0.3987, -0.4837, 0.3971, 0.02449, 0.3971, 0.1335, 0.5057, 0.2339, 0.5057, 0.2339, 0.506, 0.1335, 0.506, 0.1335, 0.506, 0.2339, 0.506, 0.2339, 0.5065, 0.1335, 0.5065, 1.537, 0.5329, 1.029, 0.5329, 1.029, 0.5304, 1.537, 0.5304, 1.537, 0.5304, 1.029, 0.5304, 1.029, 0.5288, 1.537, 0.5288, 0.1335, 0.4536, 0.2339, 0.4536, 0.2339, 0.4539, 0.1335, 0.4539, 0.1335, 0.4539, 0.2339, 0.4539, 0.2339, 0.4544, 0.1335, 0.4544, 1.537, 0.6647, 1.029, 0.6647, 1.029, 0.6621, 1.537, 0.6621, 1.537, 0.6621, 1.029, 0.6621, 1.029, 0.6606, 1.537, 0.6606, 0.3344, 0.4536, 0.4348, 0.4536, 0.4348, 0.4539, 0.3344, 0.4539, 0.3344, 0.4539, 0.4348, 0.4539, 0.4348, 0.4544, 0.3344, 0.4544, 1.537, 0.4671, 1.029, 0.4671, 1.029, 0.4645, 1.537, 0.4645, 1.537, 0.4645, 1.029, 0.4645, 1.029, 0.463, 1.537, 0.463, 0.3344, 0.2974, 0.4348, 0.2974, 0.4348, 0.2977, 0.3344, 0.2977, 0.3344, 0.2977, 0.4348, 0.2977, 0.4348, 0.2982, 0.3344, 0.2982, 1.537, 0.7305, 1.029, 0.7305, 1.029, 0.728, 1.537, 0.728, 1.537, 0.728, 1.029, 0.728, 1.029, 0.7264, 1.537, 0.7264, 0.1335, 0.6359, 0.2339, 0.6359, 0.2339, 0.6362, 0.1335, 0.6362, 0.1335, 0.6362, 0.2339, 0.6362, 0.2339, 0.6367, 0.1335, 0.6367, 1.537, 0.4012, 1.029, 0.4012, 1.029, 0.3987, 1.537, 0.3987, 1.537, 0.3987, 1.029, 0.3987, 1.029, 0.3971, 1.537, 0.3971, 0.3344, 0.5057, 0.4348, 0.5057, 0.4348, 0.506, 0.3344, 0.506, 0.3344, 0.506, 0.4348, 0.506, 0.4348, 0.5065, 0.3344, 0.5065, 1.537, 0.5988, 1.029, 0.5988, 1.029, 0.5963, 1.537, 0.5963, 1.537, 0.5963, 1.029, 0.5963, 1.029, 0.5947, 1.537, 0.5947, 0.2339, 0.4015, 0.3344, 0.4015, 0.3344, 0.4018, 0.2339, 0.4018, 0.2339, 0.4018, 0.3344, 0.4018, 0.3344, 0.4023, 0.2339, 0.4023, -0.4837, 0.5988, -0.9918, 0.5988, -0.9918, 0.5963, -0.4837, 0.5963, -0.4837, 0.5963, -0.9918, 0.5963, -0.9918, 0.5947, -0.4837, 0.5947, -0.7128, 1.522, -0.7049, 1.491, 0.5505, 1.491, 0.5505, 3.512, -0.7128, 3.512, -0.7128, -2.521, -0.7049, -2.552, -0.2075, -2.552, -0.2075, -0.5306, -0.7128, -0.5307, 0.976, 0.3731, 0.976, 0.3831, 0.976, 0.3859, 0.9665, 0.4641, 0.976, 0.4641, 0.9875, 0.187, 0.9875, 0.197, 0.9875, 0.1998, 0.978, 0.2781, 0.9875, 0.2781, -0.2075, -2.521, -0.1996, -2.552, 0.2979, -2.552, 0.2979, -0.5306, -0.2075, -0.5306, 0.6427, 0.9641, 0.6328, 0.9641, 0.63, 0.9641, 0.5527, 0.9545, 0.5527, 0.9641, 0.8032, -2.521, 0.811, -2.552, 1.309, -2.552, 1.309, -0.5306, 0.8032, -0.5306, 0.9645, 0.8382, 0.9645, 0.8482, 0.9645, 0.851, 0.955, 0.9292, 0.9645, 0.9292, 0.5505, -0.4992, 0.5584, -0.5306, 1.056, -0.5306, 1.056, 1.491, 0.5505, 1.491, 0.9875, 0.6522, 0.978, 0.6522, 0.978, 0.7432, 0.9875, 0.7432, 0.999, 0.7452, 0.9895, 0.7452, 0.9895, 0.8362, 0.999, 0.8362, -0.7128, -4.542, -0.7049, -4.573, -0.2075, -4.573, -0.2075, -2.552, -0.7128, -2.552, 0.976, 0.2801, 0.9665, 0.2801, 0.9665, 0.3711, 0.976, 0.3711, 0.976, 0.5591, 0.976, 0.5691, 0.976, 0.5719, 0.9665, 0.6502, 0.976, 0.6502, 0.93, 0.8382, 0.9205, 0.8382, 0.9205, 0.9292, 0.93, 0.9292, 0.976, 0.4661, 0.9665, 0.4661, 0.9665, 0.5571, 0.976, 0.5571, -0.9918, 0.4341, -0.9918, 0.463, -0.9918, 0.463, -0.9918, 0.4341, 0.1829, 0.9777, 0.1829, 0.9874, 0.1829, 0.9874, 0.1829, 0.9777, 0.6427, 0.7466, 0.6413, 0.7452, 0.6413, 0.7452, 0.6427, 0.7466, -0.9918, 0.6647, -0.9918, 0.6976, -0.9918, 0.6976, -0.9918, 0.6647, 0.1849, 0.4641, 0.1849, 0.3731, 0.1849, 0.3731, 0.1849, 0.4641, 0.3344, 0.4015, 0.3344, 0.3503, 0.3344, 0.3503, 0.3344, 0.4015, 0.6427, 0.9777, 0.6427, 0.9874, 0.6427, 0.9874, 0.6427, 0.9777, 0.6447, 0.6522, 0.7346, 0.6522, 0.7346, 0.6522, 0.6447, 0.6522, 0.6328, 0.9641, 0.63, 0.9641, 0.63, 0.9641, 0.6328, 0.9641, -0.9918, 0.5988, -0.9918, 0.6317, -0.9918, 0.6317, -0.9918, 0.5988, -0.9918, 0.6317, -0.9918, 0.6606, -0.9918, 0.6606, -0.9918, 0.6317, -0.9918, 0.3683, -0.9918, 0.3971, -0.9918, 0.3971, -0.9918, 0.3683, 0.7346, 0.002416, 0.7332, 0.001001, 0.7332, 0.001001, 0.7346, 0.002416, 0.6447, 0.187, 0.7346, 0.187, 0.7346, 0.187, 0.6447, 0.187, 0.2749, 0.9894, 0.2749, 0.999, 0.2749, 0.999, 0.2749, 0.9894, 0.9435, 0.9292, 0.953, 0.851, 0.953, 0.851, 0.9435, 0.9292, 0.3668, 0.8396, 0.3654, 0.8382, 0.3654, 0.8382, 0.3668, 0.8396, 0.3668, 0.6502, 0.1849, 0.6502, 0.1849, 0.6502, 0.3668, 0.6502, 0.6335, 0.6359, 0.6335, 0.5065, 0.6335, 0.5065, 0.6335, 0.6359, 0.7366, 0.4661, 0.8266, 0.4661, 0.8266, 0.4661, 0.7366, 0.4661, 0.5353, 0.4015, 0.5353, 0.3503, 0.5353, 0.3503, 0.5353, 0.4015, 0.3344, 0.2974, 0.3344, 0.2461, 0.3344, 0.2461, 0.3344, 0.2974, 0.9895, 0.5591, 0.999, 0.5591, 0.999, 0.5591, 0.9895, 0.5591, -0.9918, 0.3353, -0.9918, 0.3683, -0.9918, 0.3683, -0.9918, 0.3353, 0.9645, 0.8482, 0.9645, 0.851, 0.9645, 0.851, 0.9645, 0.8482, 0.7346, 0.9545, 0.7346, 0.9641, 0.7346, 0.9641, 0.7346, 0.9545, 0.5493, 0.185, 0.5507, 0.1839, 0.5507, 0.1839, 0.5493, 0.185, 0.9665, 0.6522, 0.976, 0.6522, 0.976, 0.6522, 0.9665, 0.6522, 0.976, 0.3831, 0.976, 0.3859, 0.976, 0.3859, 0.976, 0.3831, -0.2075, -3.563, 0.7875, -3.563, 0.8032, -3.547, 0.8032, -2.552, -0.2075, -2.552, -0.7128, -0.5307, 0.5427, -0.5306, 0.5505, -0.4992, 0.5505, 1.491, -0.7128, 1.491, -0.2075, -4.573, 0.7875, -4.573, 0.8032, -4.558, 0.8032, -3.563, -0.2075, -3.563, 0.8032, -4.573, 1.301, -4.573, 1.309, -4.542, 1.309, -2.552, 0.8032, -2.552, 0.2979, -2.552, 0.7953, -2.552, 0.8032, -2.521, 0.8032, -0.5306, 0.2979, -0.5306, 0.9171, 0.9757, 0.9185, 0.9745, 0.9185, 0.9661, 0.8398, 0.9757, 0.8286, 0.9757, 1.056, -0.5306, 1.553, -0.5306, 1.561, -0.4992, 1.561, 1.491, 1.056, 1.491, 0.3668, 0.9757, 0.3668, 0.9661, 0.2769, 0.9661, 0.2769, 0.9757, 0.09095, 0.9757, 0.09095, 0.9661, 0.001001, 0.9661, 0.001001, 0.9757, 0.3654, 0.999, 0.3668, 0.9978, 0.3668, 0.9894, 0.2881, 0.999, 0.2769, 0.999, 0.9415, 0.8396, 0.9403, 0.8382, 0.932, 0.8382, 0.9415, 0.9179, 0.9415, 0.9292, 0.9171, 0.9525, 0.9185, 0.9513, 0.9185, 0.9429, 0.8398, 0.9525, 0.8286, 0.9525, 0.1829, 0.9641, 0.1829, 0.9545, 0.09296, 0.9545, 0.09296, 0.9641, 0.976, 0.187, 0.9665, 0.187, 0.9665, 0.2781, 0.976, 0.2781, 0.2749, 0.9641, 0.2749, 0.9545, 0.1849, 0.9545, 0.1849, 0.9641, 0.08955, 0.9641, 0.09095, 0.9629, 0.09095, 0.9545, 0.01225, 0.9641, 0.001001, 0.9641, 1.537, 0.7264, 1.537, 0.6976, 1.537, 0.6976, 1.537, 0.7264, 0.978, 0.5591, 0.9875, 0.5591, 0.9875, 0.5591, 0.978, 0.5591, 0.3344, 0.2461, 0.3344, 0.2974, 0.3344, 0.2974, 0.3344, 0.2461, 0.1863, 0.7452, 0.1849, 0.7466, 0.1849, 0.7466, 0.1863, 0.7452, 1.537, 0.6976, 1.537, 0.6647, 1.537, 0.6647, 1.537, 0.6976, 1.537, 0.463, 1.537, 0.4341, 1.537, 0.4341, 1.537, 0.463, 0.3668, 0.9777, 0.3668, 0.9874, 0.3668, 0.9874, 0.3668, 0.9777, 0.7366, 0.187, 0.8266, 0.187, 0.8266, 0.187, 0.7366, 0.187, 0.3654, 0.999, 0.3668, 0.9978, 0.3668, 0.9978, 0.3654, 0.999, 0.3344, 0.4544, 0.3344, 0.5057, 0.3344, 0.5057, 0.3344, 0.4544, 0.3344, 0.4023, 0.3344, 0.4536, 0.3344, 0.4536, 0.3344, 0.4023, 0.4608, 0.6522, 0.5507, 0.6522, 0.5507, 0.6522, 0.4608, 0.6522, 1.537, 0.5947, 1.537, 0.5659, 1.537, 0.5659, 1.537, 0.5947, 0.978, 0.8382, 0.9875, 0.8382, 0.9875, 0.8382, 0.978, 0.8382, 0.6427, 0.3731, 0.6427, 0.5571, 0.6427, 0.5571, 0.6427, 0.3731, 1.537, 0.5659, 1.537, 0.5329, 1.537, 0.5329, 1.537, 0.5659, 0.6461, 0.09402, 0.6447, 0.09544, 0.6447, 0.09544, 0.6461, 0.09402, 1.537, 0.3683, 1.537, 0.3353, 1.537, 0.3353, 1.537, 0.3683, 0.9895, 0.187, 0.999, 0.187, 0.999, 0.187, 0.9895, 0.187, 1.537, 0.6606, 1.537, 0.6317, 1.537, 0.6317, 1.537, 0.6606, 0.9415, 0.8396, 0.9403, 0.8382, 0.9403, 0.8382, 0.9415, 0.8396, 0.83, 0.4661, 0.8286, 0.4675, 0.8286, 0.4675, 0.83, 0.4661, 0.4588, 0.9894, 0.4588, 0.999, 0.4588, 0.999, 0.4588, 0.9894, 0.9895, 0.6522, 0.999, 0.6522, 0.999, 0.6522, 0.9895, 0.6522, 1.537, 0.6317, 1.537, 0.5988, 1.537, 0.5988, 1.537, 0.6317, 0.09296, 0.7452, 0.1829, 0.7452, 0.1829, 0.7452, 0.09296, 0.7452, 0.1335, 0.4023, 0.1335, 0.4536, 0.1335, 0.4536, 0.1335, 0.4023, 0.9875, 0.3745, 0.9875, 0.4641, 0.9875, 0.4641, 0.9875, 0.3745, 0.9185, 0.9545, 0.9185, 0.9641, 0.9185, 0.9641, 0.9185, 0.9545, -0.7128, 3.512, 0.2619, 3.512, 0.2619, 5.533, -0.7128, 5.533, 0.7381, 3.512, 1.713, 3.512, 1.713, 5.533, 0.7381, 5.533, 0.2619, 3.512, 0.7381, 3.512, 0.7381, 5.533, 0.2619, 5.533, 0.4588, 0.187, 0.4588, 0.3711, 0.4588, 0.3711, 0.4588, 0.187, 0.6335, 0.5065, 0.4326, 0.5065, 0.4326, 0.5065, 0.6335, 0.5065, 0.4588, 0.001001, 0.3688, 0.001001, 0.3688, 0.001001, 0.4588, 0.001001, 0.3344, 0.5065, 0.1335, 0.5065, 0.1335, 0.5065, 0.3344, 0.5065, 0.8286, 0.09402, 0.9185, 0.09402, 0.9185, 0.09402, 0.8286, 0.09402, 1.204, -0.5042, 1.204, -0.1025, 1.204, -0.1025, 1.204, -0.1025, 1.204, 0.2992, 1.204, 0.2992, 1.204, 0.2992, 1.204, 0.7008, 1.204, 0.7008, 1.204, 0.7008, 1.204, 1.103, 1.204, 1.103, 1.204, 1.103, 1.204, 1.504, 1.204, 1.504, 1.204, 1.504, 1.204, 2.508, 0.4293, 2.508, 0.05071, 2.508, -0.724, 2.508, -0.724, 1.504, -0.724, 1.504, -0.724, 1.504, -0.724, 1.103, -0.724, 1.103, -0.724, 1.103, -0.724, 0.7008, -0.724, 0.7008, -0.724, 0.7008, -0.724, 0.2992, -0.724, 0.2992, -0.724, 0.2992, -0.724, -0.1025, -0.724, -0.1025, -0.724, -0.1025, -0.724, -0.5042, -0.724, -0.5042, -0.724, -0.5042, -0.724, -1.508, 0.05071, -1.508, 0.4293, -1.508, 1.204, -1.508, 1.204, -0.5042, 1.204, -0.5042])
me_plane.materials.append(mat_material_002)
me_plane.materials.append(mat_material_001)
me_plane.materials.append(mat_material_003)
me_plane.materials.append(mat_material_004)
me_plane.materials.append(mat_material_005)
me_plane.update()

# ---- objects
ob_plane = bpy.data.objects.new('Plane', me_plane)

# ---- transforms, parenting, visibility, modifiers, constraints
ob_plane.location = (0.0, 0.0, 0.0)
_m = ob_plane.modifiers.new('Smooth by Angle', 'NODES')
_m.node_group = ng_smooth_by_angle
_m.use_pin_to_last = True
_m.show_group_selector = False

# ---- collection membership
col_collection.objects.link(ob_plane)

# ---- scene / render settings (as saved in the file)
scene.frame_start = 1; scene.frame_end = 250; scene.frame_set(117)
scene.render.engine = 'BLENDER_EEVEE_NEXT'
bpy.context.view_layer.update()

# ---- added for rendering (the .blend has no active camera and no usable light): camera, sun
cam_auto = bpy.data.cameras.new('AutoCamera')
cam_auto.lens = 50.0
cam_auto.sensor_width = 36.0
cam_auto.clip_end = 1000.0
ob_auto_camera = bpy.data.objects.new('AutoCamera', cam_auto)
scene.collection.objects.link(ob_auto_camera)
ob_auto_camera.location = (21.6122, -14.9229, 20.9172)
ob_auto_camera.rotation_euler = (1.09748, -7.21219e-08, 0.694738)
scene.camera = ob_auto_camera
light_auto_sun = bpy.data.lights.new('AutoSun', 'SUN')
light_auto_sun.energy = 3.0
light_auto_sun.angle = 0.0523599
ob_auto_sun = bpy.data.objects.new('AutoSun', light_auto_sun)
scene.collection.objects.link(ob_auto_sun)
ob_auto_sun.rotation_euler = (0.872665, 0.174533, 0.523599)
bpy.context.view_layer.update()
